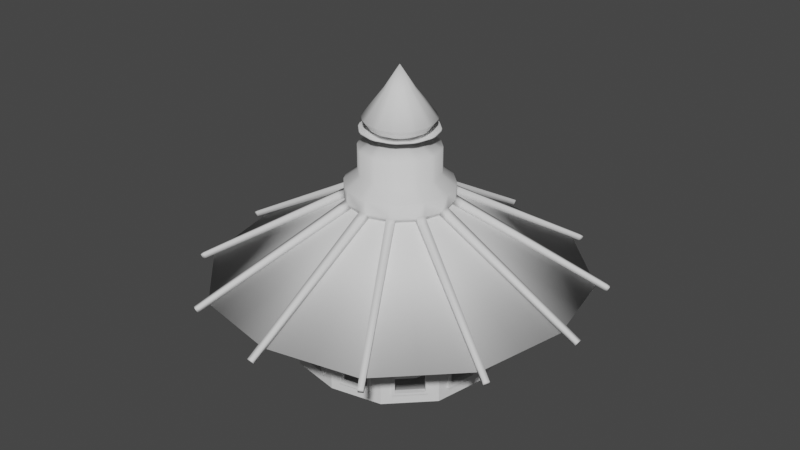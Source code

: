 # Source: TowerCappedArrowhead.blend  (saved by Blender 2.80.75; exported with 4.5.12 LTS)
import bpy
from mathutils import Matrix  # noqa: F401  (used for matrix-valued properties, if any)

bpy.ops.wm.read_factory_settings(use_empty=True)
scene = bpy.context.scene
scene.name = 'Scene'

# ---- collections
col_collection = bpy.data.collections.new('Collection'); scene.collection.children.link(col_collection)

# ---- world
world_world = bpy.data.worlds.new('World'); scene.world = world_world
world_world.use_nodes = True; world_world.node_tree.nodes.clear()
_N = world_world.node_tree.nodes; _L = world_world.node_tree.links
n0 = _N.new('ShaderNodeOutputWorld'); n0.name = 'World Output'; n0.location = (300, 300)
n1 = _N.new('ShaderNodeBackground'); n1.name = 'Background'; n1.location = (10, 300)
n1.inputs[0].default_value = (0.05088, 0.05088, 0.05088, 1.0)
_L.new(n1.outputs[0], n0.inputs[0])
n0.is_active_output = True
world_world.color = (0.05088, 0.05088, 0.05088)
world_world.use_sun_shadow = False
world_world.sun_shadow_jitter_overblur = 0.0

# ---- meshes
me_cylinder_001 = bpy.data.meshes.new('Cylinder.001')
me_cylinder_001.from_pydata([(-1.966, 0.0, 1.0), (-1.763, -1.018, 1.0), (1.51e-07, -1.0, -1.0), (0.0, -1.966, -0.5), (-0.5, -0.866, -1.0), (-1.018, -1.763, -0.5), (-0.866, -0.5, -1.0), (-1.763, -1.018, -0.5), (-1.0, -4.649e-07, -1.0), (-1.966, 0.0, -0.5), (-1.018, -1.763, 1.0), (0.0, -1.966, 1.0), (1.51e-07, -1.0, -0.85), (-0.5, -0.866, -0.85), (-0.866, -0.5, -0.85), (-1.0, -4.649e-07, -0.85), (-3.585, 0.0, 1.2), (0.0, -3.585, 1.2), (-1.821, -3.185, 1.182), (-3.185, -1.821, 1.182), (-2.26, 0.0, 1.0), (-2.027, -1.159, 1.0), (-1.159, -2.027, 1.0), (0.0, -2.26, 1.0), (-2.26, 0.0, 1.7), (-2.027, -1.159, 1.7), (-1.159, -2.027, 1.7), (0.0, -2.26, 1.7), (0.0, 0.0, 3.182), (0.0, 0.0, 3.182), (0.0, 0.0, 3.182), (0.0, 0.0, 3.182), (-1.917, -0.2452, -0.25), (-1.812, -0.7725, -0.25), (-1.812, -0.7725, 0.55), (-1.917, -0.2452, 0.55), (-0.7725, -1.812, -0.25), (-0.2452, -1.917, -0.25), (-0.2452, -1.917, 0.55), (-0.7725, -1.812, 0.55), (-1.586, -1.194, -0.25), (-1.194, -1.586, -0.25), (-1.194, -1.586, 0.55), (-1.586, -1.194, 0.55), (-0.1961, -1.927, -0.3), (-0.1961, -1.927, 0.6), (-1.927, -0.1961, 0.6), (-1.927, -0.1961, -0.3), (-1.802, -0.8215, -0.3), (-1.802, -0.8215, 0.6), (-0.8215, -1.802, -0.3), (-0.8215, -1.802, 0.6), (-1.621, -1.159, -0.3), (-1.159, -1.621, -0.3), (-1.621, -1.159, 0.6), (-1.159, -1.621, 0.6), (-0.2354, -1.868, -0.25), (-0.2354, -1.868, 0.55), (-1.868, -0.2354, 0.55), (-1.868, -0.2354, -0.25), (-1.763, -0.7627, -0.25), (-1.763, -0.7627, 0.55), (-0.7627, -1.763, -0.25), (-0.7627, -1.763, 0.55), (-1.55, -1.159, -0.25), (-1.159, -1.55, -0.25), (-1.55, -1.159, 0.55), (-1.159, -1.55, 0.55), (-0.2059, -1.976, -0.3), (-0.2059, -1.976, 0.6), (-1.976, -0.2059, 0.6), (-1.976, -0.2059, -0.3), (-1.851, -0.8313, -0.3), (-1.851, -0.8313, 0.6), (-0.8313, -1.851, -0.3), (-0.8313, -1.851, 0.6), (-1.657, -1.194, -0.3), (-1.194, -1.657, -0.3), (-1.657, -1.194, 0.6), (-1.194, -1.657, 0.6), (-0.255, -1.966, -0.25), (-0.255, -1.966, 0.55), (-1.966, -0.255, 0.55), (-1.966, -0.255, -0.25), (-1.861, -0.7823, -0.25), (-1.861, -0.7823, 0.55), (-0.7823, -1.861, -0.25), (-0.7823, -1.861, 0.55), (-1.621, -1.23, -0.25), (-1.23, -1.621, -0.25), (-1.621, -1.23, 0.55), (-1.23, -1.621, 0.55), (-1.398, -1.383, 1.0), (0.0, 0.0, 3.182), (-2.517, -2.49, 1.182), (-1.602, -1.584, 1.0), (-1.602, -1.584, 1.7), (-1.395, -1.385, 0.8), (-1.394, -1.386, 0.75), (-1.359, -1.351, 0.75), (-1.43, -1.421, 0.8), (-1.429, -1.422, 0.75), (-0.6868, -0.6792, -1.0), (-1.398, -1.382, -0.5), (-0.6868, -0.6792, -0.85), (-1.395, -1.385, -0.3), (-1.394, -1.386, -0.25), (-1.359, -1.351, -0.25), (-1.43, -1.421, -0.3), (-1.43, -1.421, -0.25), (-0.5088, -1.864, 1.0), (0.0, 0.0, 3.182), (-0.9107, -3.385, 1.191), (-0.5796, -2.144, 1.0), (-0.5796, -2.144, 1.7), (-0.5088, -1.864, 0.8), (-0.5088, -1.864, 0.75), (-0.499, -1.815, 0.75), (-0.5186, -1.913, 0.8), (-0.5186, -1.913, 0.75), (-0.25, -0.933, -1.0), (-0.5088, -1.864, -0.5), (-0.25, -0.933, -0.85), (-0.5088, -1.864, -0.3), (-0.5088, -1.864, -0.25), (-0.499, -1.815, -0.25), (-0.5186, -1.913, -0.3), (-0.5186, -1.913, -0.25), (-1.864, -0.5088, 1.0), (-2.144, -0.5796, 1.0), (-2.144, -0.5796, 1.7), (-3.385, -0.9107, 1.191), (0.0, 0.0, 3.182), (-1.864, -0.5088, 0.8), (-1.864, -0.5088, 0.75), (-1.815, -0.499, 0.75), (-1.913, -0.5186, 0.8), (-1.913, -0.5186, 0.75), (-0.933, -0.25, -1.0), (-1.864, -0.5088, -0.5), (-0.933, -0.25, -0.85), (-1.864, -0.5088, -0.3), (-1.864, -0.5088, -0.25), (-1.815, -0.499, -0.25), (-1.913, -0.5186, -0.3), (-1.913, -0.5186, -0.25)], [], [(122, 121, 5, 13), (104, 103, 7, 14), (140, 139, 9, 15), (116, 39, 63, 117), (138, 140, 15, 8), (102, 104, 14, 6), (120, 122, 13, 4), (37, 38, 57, 56), (41, 42, 67, 65), (94, 18, 30, 93), (131, 19, 31, 132), (96, 26, 18, 94), (113, 23, 27, 114), (95, 22, 26, 96), (129, 21, 25, 130), (110, 11, 23, 113), (130, 25, 19, 131), (92, 10, 22, 95), (128, 1, 21, 129), (114, 27, 17, 112), (112, 17, 29, 111), (139, 7, 48, 141), (7, 1, 49, 48), (128, 0, 46, 133), (0, 9, 47, 46), (121, 3, 44, 123), (3, 11, 45, 44), (110, 10, 51, 115), (10, 5, 50, 51), (103, 5, 53, 105), (5, 10, 55, 53), (92, 1, 54, 97), (1, 7, 52, 54), (46, 47, 71, 70), (124, 36, 86, 127), (134, 34, 85, 137), (98, 42, 91, 101), (34, 33, 84, 85), (42, 41, 89, 91), (97, 54, 78, 100), (142, 32, 83, 145), (40, 43, 90, 88), (53, 55, 79, 77), (32, 35, 82, 83), (115, 51, 75, 118), (134, 35, 58, 135), (98, 43, 66, 99), (35, 32, 59, 58), (106, 41, 65, 107), (124, 37, 56, 125), (142, 33, 60, 143), (43, 40, 64, 66), (39, 36, 62, 63), (33, 34, 61, 60), (81, 80, 68, 69), (83, 82, 70, 71), (145, 83, 71, 144), (85, 84, 72, 73), (137, 85, 73, 136), (127, 86, 74, 126), (86, 87, 75, 74), (119, 81, 69, 118), (109, 88, 76, 108), (88, 90, 78, 76), (91, 89, 77, 79), (101, 91, 79, 100), (141, 48, 72, 144), (36, 39, 87, 86), (123, 44, 68, 126), (48, 49, 73, 72), (44, 45, 69, 68), (105, 53, 77, 108), (116, 38, 81, 119), (51, 50, 74, 75), (38, 37, 80, 81), (133, 46, 70, 136), (54, 52, 76, 78), (106, 40, 88, 109), (90, 101, 100, 78), (42, 98, 99, 67), (55, 97, 100, 79), (43, 98, 101, 90), (10, 92, 97, 55), (1, 92, 95, 21), (21, 95, 96, 25), (25, 96, 94, 19), (19, 94, 93, 31), (41, 106, 109, 89), (52, 105, 108, 76), (89, 109, 108, 77), (40, 106, 107, 64), (7, 103, 105, 52), (4, 13, 104, 102), (13, 5, 103, 104), (39, 116, 119, 87), (87, 119, 118, 75), (45, 115, 118, 69), (11, 110, 115, 45), (18, 112, 111, 30), (26, 114, 112, 18), (10, 110, 113, 22), (22, 113, 114, 26), (38, 116, 117, 57), (50, 123, 126, 74), (80, 127, 126, 68), (36, 124, 125, 62), (37, 124, 127, 80), (5, 121, 123, 50), (2, 12, 122, 120), (12, 3, 121, 122), (49, 133, 136, 73), (82, 137, 136, 70), (34, 134, 135, 61), (35, 134, 137, 82), (1, 128, 133, 49), (0, 128, 129, 20), (24, 130, 131, 16), (20, 129, 130, 24), (16, 131, 132, 28), (47, 141, 144, 71), (84, 145, 144, 72), (32, 142, 143, 59), (33, 142, 145, 84), (9, 139, 141, 47), (6, 14, 140, 138), (14, 7, 139, 140)])
me_cylinder_001.polygons.foreach_set('use_smooth', [0, 0, 0, 0, 0, 0, 0, 0, 0, 1, 1, 0, 0, 0, 0, 0, 0, 0, 0, 0, 1, 0, 0, 0, 0, 0, 0, 0, 0, 0, 0, 0, 0, 0, 0, 0, 0, 0, 0, 0, 0, 0, 0, 0, 0, 0, 0, 0, 0, 0, 0, 0, 0, 0, 0, 0, 0, 0, 0, 0, 0, 0, 0, 0, 0, 0, 0, 0, 0, 0, 0, 0, 0, 0, 0, 0, 0, 0, 0, 0, 0, 0, 0, 0, 0, 0, 1, 0, 0, 0, 0, 0, 0, 0, 0, 0, 0, 0, 1, 0, 0, 0, 0, 0, 0, 0, 0, 0, 0, 0, 0, 0, 0, 0, 0, 0, 0, 0, 1, 0, 0, 0, 0, 0, 0, 0])
_uv = me_cylinder_001.uv_layers.new(name='UVMap')
_uv.uv.foreach_set('vector', [0.4583, 0.5375, 0.4583, 1.0, 0.4167, 1.0, 0.4167, 0.5375, 0.3741, 0.5375, 0.3741, 1.0, 0.3333, 1.0, 0.3333, 0.5375, 0.2917, 0.5375, 0.2917, 1.0, 0.25, 1.0, 0.25, 0.5375, 0.4583, 1.0, 0.4367, 1.0, 0.4367, 1.0, 0.4583, 1.0, 0.2917, 0.5, 0.2917, 0.5375, 0.25, 0.5375, 0.25, 0.5, 0.3741, 0.5, 0.3741, 0.5375, 0.3333, 0.5375, 0.3333, 0.5, 0.4583, 0.5, 0.4583, 0.5375, 0.4167, 0.5375, 0.4167, 0.5, 0.4799, 1.0, 0.4799, 1.0, 0.4799, 1.0, 0.4799, 1.0, 0.3969, 1.0, 0.3969, 1.0, 0.3969, 1.0, 0.3969, 1.0, 0.3742, 1.0, 0.4167, 1.0, 0.4167, 1.0, 0.3542, 1.0, 0.2917, 1.0, 0.3333, 1.0, 0.3333, 1.0, 0.2706, 1.0, 0.3742, 1.0, 0.4167, 1.0, 0.4167, 1.0, 0.3742, 1.0, 0.4583, 1.0, 0.5, 1.0, 0.5, 1.0, 0.4583, 1.0, 0.3742, 1.0, 0.4167, 1.0, 0.4167, 1.0, 0.3742, 1.0, 0.2917, 1.0, 0.3333, 1.0, 0.3333, 1.0, 0.2917, 1.0, 0.4583, 1.0, 0.5, 1.0, 0.5, 1.0, 0.4583, 1.0, 0.2917, 1.0, 0.3333, 1.0, 0.3333, 1.0, 0.2917, 1.0, 0.3742, 1.0, 0.4167, 1.0, 0.4167, 1.0, 0.3742, 1.0, 0.2917, 1.0, 0.3333, 1.0, 0.3333, 1.0, 0.2917, 1.0, 0.4583, 1.0, 0.5, 1.0, 0.5, 1.0, 0.4583, 1.0, 0.4583, 1.0, 0.5, 1.0, 0.5, 1.0, 0.4377, 1.0, 0.2917, 1.0, 0.3333, 1.0, 0.3173, 1.0, 0.2917, 1.0, 0.3333, 1.0, 0.3333, 1.0, 0.3173, 1.0, 0.3173, 1.0, 0.2917, 1.0, 0.25, 1.0, 0.2661, 1.0, 0.2917, 1.0, 0.25, 1.0, 0.25, 1.0, 0.2661, 1.0, 0.2661, 1.0, 0.4583, 1.0, 0.5, 1.0, 0.4839, 1.0, 0.4583, 1.0, 0.5, 1.0, 0.5, 1.0, 0.4839, 1.0, 0.4839, 1.0, 0.4583, 1.0, 0.4167, 1.0, 0.4327, 1.0, 0.4583, 1.0, 0.4167, 1.0, 0.4167, 1.0, 0.4327, 1.0, 0.4327, 1.0, 0.3741, 1.0, 0.4167, 1.0, 0.4008, 1.0, 0.3745, 1.0, 0.4167, 1.0, 0.4167, 1.0, 0.4008, 1.0, 0.4008, 1.0, 0.3742, 1.0, 0.3333, 1.0, 0.3492, 1.0, 0.3745, 1.0, 0.3333, 1.0, 0.3333, 1.0, 0.3492, 1.0, 0.3492, 1.0, 0.2661, 1.0, 0.2661, 1.0, 0.2661, 1.0, 0.2661, 1.0, 0.4583, 1.0, 0.4367, 1.0, 0.4367, 1.0, 0.4583, 1.0, 0.2917, 1.0, 0.3133, 1.0, 0.3133, 1.0, 0.2917, 1.0, 0.3746, 1.0, 0.3969, 1.0, 0.3969, 1.0, 0.3746, 1.0, 0.3133, 1.0, 0.3133, 1.0, 0.3133, 1.0, 0.3133, 1.0, 0.3969, 1.0, 0.3969, 1.0, 0.3969, 1.0, 0.3969, 1.0, 0.3745, 1.0, 0.3492, 1.0, 0.3492, 1.0, 0.3745, 1.0, 0.2917, 1.0, 0.2701, 1.0, 0.2701, 1.0, 0.2917, 1.0, 0.3531, 1.0, 0.3531, 1.0, 0.3531, 1.0, 0.3531, 1.0, 0.4008, 1.0, 0.4008, 1.0, 0.4008, 1.0, 0.4008, 1.0, 0.2701, 1.0, 0.2701, 1.0, 0.2701, 1.0, 0.2701, 1.0, 0.4583, 1.0, 0.4327, 1.0, 0.4327, 1.0, 0.4583, 1.0, 0.2917, 1.0, 0.2701, 1.0, 0.2701, 1.0, 0.2917, 1.0, 0.3746, 1.0, 0.3531, 1.0, 0.3531, 1.0, 0.3746, 1.0, 0.2701, 1.0, 0.2701, 1.0, 0.2701, 1.0, 0.2701, 1.0, 0.3745, 1.0, 0.3969, 1.0, 0.3969, 1.0, 0.3745, 1.0, 0.4583, 1.0, 0.4799, 1.0, 0.4799, 1.0, 0.4583, 1.0, 0.2917, 1.0, 0.3133, 1.0, 0.3133, 1.0, 0.2917, 1.0, 0.3531, 1.0, 0.3531, 1.0, 0.3531, 1.0, 0.3531, 1.0, 0.4367, 1.0, 0.4367, 1.0, 0.4367, 1.0, 0.4367, 1.0, 0.3133, 1.0, 0.3133, 1.0, 0.3133, 1.0, 0.3133, 1.0, 0.4799, 1.0, 0.4799, 1.0, 0.4839, 1.0, 0.4839, 1.0, 0.2701, 1.0, 0.2701, 1.0, 0.2661, 1.0, 0.2661, 1.0, 0.2917, 1.0, 0.2701, 1.0, 0.2661, 1.0, 0.2917, 1.0, 0.3133, 1.0, 0.3133, 1.0, 0.3173, 1.0, 0.3173, 1.0, 0.2917, 1.0, 0.3133, 1.0, 0.3173, 1.0, 0.2917, 1.0, 0.4583, 1.0, 0.4367, 1.0, 0.4327, 1.0, 0.4583, 1.0, 0.4367, 1.0, 0.4367, 1.0, 0.4327, 1.0, 0.4327, 1.0, 0.4583, 1.0, 0.4799, 1.0, 0.4839, 1.0, 0.4583, 1.0, 0.3745, 1.0, 0.3531, 1.0, 0.3492, 1.0, 0.3745, 1.0, 0.3531, 1.0, 0.3531, 1.0, 0.3492, 1.0, 0.3492, 1.0, 0.3969, 1.0, 0.3969, 1.0, 0.4008, 1.0, 0.4008, 1.0, 0.3746, 1.0, 0.3969, 1.0, 0.4008, 1.0, 0.3745, 1.0, 0.2917, 1.0, 0.3173, 1.0, 0.3173, 1.0, 0.2917, 1.0, 0.4367, 1.0, 0.4367, 1.0, 0.4367, 1.0, 0.4367, 1.0, 0.4583, 1.0, 0.4839, 1.0, 0.4839, 1.0, 0.4583, 1.0, 0.3173, 1.0, 0.3173, 1.0, 0.3173, 1.0, 0.3173, 1.0, 0.4839, 1.0, 0.4839, 1.0, 0.4839, 1.0, 0.4839, 1.0, 0.3745, 1.0, 0.4008, 1.0, 0.4008, 1.0, 0.3745, 1.0, 0.4583, 1.0, 0.4799, 1.0, 0.4799, 1.0, 0.4583, 1.0, 0.4327, 1.0, 0.4327, 1.0, 0.4327, 1.0, 0.4327, 1.0, 0.4799, 1.0, 0.4799, 1.0, 0.4799, 1.0, 0.4799, 1.0, 0.2917, 1.0, 0.2661, 1.0, 0.2661, 1.0, 0.2917, 1.0, 0.3492, 1.0, 0.3492, 1.0, 0.3492, 1.0, 0.3492, 1.0, 0.3745, 1.0, 0.3531, 1.0, 0.3531, 1.0, 0.3745, 1.0, 0.3531, 1.0, 0.3746, 1.0, 0.3745, 1.0, 0.3492, 1.0, 0.3969, 1.0, 0.3746, 1.0, 0.3746, 1.0, 0.3969, 1.0, 0.4008, 1.0, 0.3745, 1.0, 0.3745, 1.0, 0.4008, 1.0, 0.3531, 1.0, 0.3746, 1.0, 0.3746, 1.0, 0.3531, 1.0, 0.4167, 1.0, 0.3742, 1.0, 0.3745, 1.0, 0.4008, 1.0, 0.3333, 1.0, 0.3742, 1.0, 0.3742, 1.0, 0.3333, 1.0, 0.3333, 1.0, 0.3742, 1.0, 0.3742, 1.0, 0.3333, 1.0, 0.3333, 1.0, 0.3742, 1.0, 0.3742, 1.0, 0.3333, 1.0, 0.3333, 1.0, 0.3742, 1.0, 0.3542, 1.0, 0.3333, 1.0, 0.3969, 1.0, 0.3745, 1.0, 0.3745, 1.0, 0.3969, 1.0, 0.3492, 1.0, 0.3745, 1.0, 0.3745, 1.0, 0.3492, 1.0, 0.3969, 1.0, 0.3745, 1.0, 0.3745, 1.0, 0.4008, 1.0, 0.3531, 1.0, 0.3745, 1.0, 0.3745, 1.0, 0.3531, 1.0, 0.3333, 1.0, 0.3741, 1.0, 0.3745, 1.0, 0.3492, 1.0, 0.4167, 0.5, 0.4167, 0.5375, 0.3741, 0.5375, 0.3741, 0.5, 0.4167, 0.5375, 0.4167, 1.0, 0.3741, 1.0, 0.3741, 0.5375, 0.4367, 1.0, 0.4583, 1.0, 0.4583, 1.0, 0.4367, 1.0, 0.4367, 1.0, 0.4583, 1.0, 0.4583, 1.0, 0.4327, 1.0, 0.4839, 1.0, 0.4583, 1.0, 0.4583, 1.0, 0.4839, 1.0, 0.5, 1.0, 0.4583, 1.0, 0.4583, 1.0, 0.4839, 1.0, 0.4167, 1.0, 0.4583, 1.0, 0.4377, 1.0, 0.4167, 1.0, 0.4167, 1.0, 0.4583, 1.0, 0.4583, 1.0, 0.4167, 1.0, 0.4167, 1.0, 0.4583, 1.0, 0.4583, 1.0, 0.4167, 1.0, 0.4167, 1.0, 0.4583, 1.0, 0.4583, 1.0, 0.4167, 1.0, 0.4799, 1.0, 0.4583, 1.0, 0.4583, 1.0, 0.4799, 1.0, 0.4327, 1.0, 0.4583, 1.0, 0.4583, 1.0, 0.4327, 1.0, 0.4799, 1.0, 0.4583, 1.0, 0.4583, 1.0, 0.4839, 1.0, 0.4367, 1.0, 0.4583, 1.0, 0.4583, 1.0, 0.4367, 1.0, 0.4799, 1.0, 0.4583, 1.0, 0.4583, 1.0, 0.4799, 1.0, 0.4167, 1.0, 0.4583, 1.0, 0.4583, 1.0, 0.4327, 1.0, 0.5, 0.5, 0.5, 0.5375, 0.4583, 0.5375, 0.4583, 0.5, 0.5, 0.5375, 0.5, 1.0, 0.4583, 1.0, 0.4583, 0.5375, 0.3173, 1.0, 0.2917, 1.0, 0.2917, 1.0, 0.3173, 1.0, 0.2701, 1.0, 0.2917, 1.0, 0.2917, 1.0, 0.2661, 1.0, 0.3133, 1.0, 0.2917, 1.0, 0.2917, 1.0, 0.3133, 1.0, 0.2701, 1.0, 0.2917, 1.0, 0.2917, 1.0, 0.2701, 1.0, 0.3333, 1.0, 0.2917, 1.0, 0.2917, 1.0, 0.3173, 1.0, 0.25, 1.0, 0.2917, 1.0, 0.2917, 1.0, 0.25, 1.0, 0.25, 1.0, 0.2917, 1.0, 0.2917, 1.0, 0.25, 1.0, 0.25, 1.0, 0.2917, 1.0, 0.2917, 1.0, 0.25, 1.0, 0.25, 1.0, 0.2917, 1.0, 0.2706, 1.0, 0.25, 1.0, 0.2661, 1.0, 0.2917, 1.0, 0.2917, 1.0, 0.2661, 1.0, 0.3133, 1.0, 0.2917, 1.0, 0.2917, 1.0, 0.3173, 1.0, 0.2701, 1.0, 0.2917, 1.0, 0.2917, 1.0, 0.2701, 1.0, 0.3133, 1.0, 0.2917, 1.0, 0.2917, 1.0, 0.3133, 1.0, 0.25, 1.0, 0.2917, 1.0, 0.2917, 1.0, 0.2661, 1.0, 0.3333, 0.5, 0.3333, 0.5375, 0.2917, 0.5375, 0.2917, 0.5, 0.3333, 0.5375, 0.3333, 1.0, 0.2917, 1.0, 0.2917, 0.5375])
me_cylinder_001.use_remesh_preserve_volume = False
me_cylinder_001.use_remesh_preserve_attributes = False
me_cylinder_001.use_mirror_vertex_groups = False
me_cylinder_001.update()
me_cylinder_003 = bpy.data.meshes.new('Cylinder.003')
me_cylinder_003.from_pydata([(-3.876, 0.05, 1.056), (-3.876, -0.05, 1.056), (-3.924, -0.05, 1.144), (-3.924, 0.05, 1.144), (-0.9638, 0.075, 2.634), (-0.9638, -0.075, 2.634), (-1.036, -0.075, 2.766), (-1.036, 0.075, 2.766), (-3.829, 0.05041, 1.082), (-3.829, -0.05041, 1.082), (-3.877, -0.05041, 1.17), (-3.877, 0.05041, 1.17), (-3.763, 0.05097, 1.117), (-3.763, -0.05097, 1.117), (-3.813, -0.05097, 1.206), (-3.813, 0.05097, 1.206), (-3.689, 0.0516, 1.157), (-3.689, -0.0516, 1.157), (-3.739, -0.0516, 1.248), (-3.739, 0.0516, 1.248), (-3.608, 0.0523, 1.201), (-3.608, -0.0523, 1.201), (-3.659, -0.0523, 1.293), (-3.659, 0.0523, 1.293), (-3.522, 0.05304, 1.248), (-3.522, -0.05304, 1.248), (-3.573, -0.05304, 1.341), (-3.573, 0.05304, 1.341), (-3.432, 0.05381, 1.297), (-3.432, -0.05381, 1.297), (-3.484, -0.05381, 1.391), (-3.484, 0.05381, 1.391), (-3.337, 0.05462, 1.348), (-3.337, -0.05462, 1.348), (-3.39, -0.05462, 1.444), (-3.39, 0.05462, 1.444), (-3.239, 0.05547, 1.401), (-3.239, -0.05547, 1.401), (-3.293, -0.05547, 1.498), (-3.293, 0.05547, 1.498), (-3.138, 0.05633, 1.456), (-3.138, -0.05633, 1.456), (-3.193, -0.05633, 1.555), (-3.193, 0.05633, 1.555), (-3.034, 0.05722, 1.512), (-3.034, -0.05722, 1.512), (-3.09, -0.05722, 1.612), (-3.09, 0.05722, 1.612), (-2.928, 0.05814, 1.57), (-2.928, -0.05814, 1.57), (-2.984, -0.05814, 1.672), (-2.984, 0.05814, 1.672), (-2.819, 0.05907, 1.629), (-2.819, -0.05907, 1.629), (-2.876, -0.05907, 1.732), (-2.876, 0.05907, 1.732), (-2.708, 0.06003, 1.689), (-2.708, -0.06003, 1.689), (-2.766, -0.06003, 1.794), (-2.766, 0.06003, 1.794), (-2.595, 0.061, 1.751), (-2.595, -0.061, 1.751), (-2.653, -0.061, 1.857), (-2.653, 0.061, 1.857), (-2.479, 0.06199, 1.813), (-2.479, -0.06199, 1.813), (-2.539, -0.06199, 1.922), (-2.539, 0.06199, 1.922), (-2.362, 0.063, 1.877), (-2.362, -0.063, 1.877), (-2.423, -0.063, 1.987), (-2.423, 0.063, 1.987), (-2.243, 0.06402, 1.941), (-2.243, -0.06402, 1.941), (-2.304, -0.06402, 2.053), (-2.304, 0.06402, 2.053), (-2.122, 0.06506, 2.007), (-2.122, -0.06506, 2.007), (-2.184, -0.06506, 2.121), (-2.184, 0.06506, 2.121), (-1.999, 0.06611, 2.073), (-1.999, -0.06611, 2.073), (-2.063, -0.06611, 2.189), (-2.063, 0.06611, 2.189), (-1.875, 0.06718, 2.141), (-1.875, -0.06718, 2.141), (-1.94, -0.06718, 2.258), (-1.94, 0.06718, 2.258), (-1.749, 0.06826, 2.209), (-1.749, -0.06826, 2.209), (-1.815, -0.06826, 2.328), (-1.815, 0.06826, 2.328), (-1.621, 0.06935, 2.278), (-1.621, -0.06935, 2.278), (-1.688, -0.06935, 2.399), (-1.688, 0.06935, 2.399), (-1.493, 0.07046, 2.348), (-1.493, -0.07046, 2.348), (-1.561, -0.07046, 2.471), (-1.561, 0.07046, 2.471), (-1.362, 0.07158, 2.418), (-1.362, -0.07158, 2.418), (-1.432, -0.07158, 2.544), (-1.432, 0.07158, 2.544), (-1.231, 0.07271, 2.49), (-1.231, -0.07271, 2.49), (-1.301, -0.07271, 2.617), (-1.301, 0.07271, 2.617), (-1.098, 0.07385, 2.562), (-1.098, -0.07385, 2.562), (-1.169, -0.07385, 2.691), (-1.169, 0.07385, 2.691), (-3.377, -1.902, 1.056), (-3.327, -1.989, 1.056), (-3.369, -2.013, 1.144), (-3.419, -1.926, 1.144), (-0.8712, -0.4189, 2.634), (-0.7959, -0.5486, 2.634), (-0.8586, -0.585, 2.766), (-0.9339, -0.4552, 2.766), (-3.337, -1.878, 1.082), (-3.286, -1.965, 1.082), (-3.328, -1.99, 1.17), (-3.379, -1.902, 1.17), (-3.281, -1.845, 1.117), (-3.229, -1.933, 1.117), (-3.272, -1.958, 1.206), (-3.323, -1.87, 1.206), (-3.217, -1.807, 1.157), (-3.165, -1.896, 1.157), (-3.208, -1.921, 1.248), (-3.26, -1.832, 1.248), (-3.147, -1.766, 1.201), (-3.095, -1.856, 1.201), (-3.138, -1.882, 1.293), (-3.191, -1.791, 1.293), (-3.073, -1.722, 1.248), (-3.02, -1.814, 1.248), (-3.064, -1.839, 1.341), (-3.117, -1.748, 1.341), (-2.995, -1.676, 1.297), (-2.941, -1.769, 1.297), (-2.986, -1.795, 1.391), (-3.04, -1.702, 1.391), (-2.914, -1.628, 1.348), (-2.859, -1.722, 1.348), (-2.905, -1.749, 1.444), (-2.959, -1.654, 1.444), (-2.83, -1.578, 1.401), (-2.774, -1.674, 1.401), (-2.82, -1.701, 1.498), (-2.876, -1.605, 1.498), (-2.743, -1.526, 1.456), (-2.686, -1.624, 1.456), (-2.733, -1.651, 1.555), (-2.79, -1.554, 1.555), (-2.653, -1.474, 1.512), (-2.596, -1.573, 1.512), (-2.644, -1.6, 1.612), (-2.701, -1.501, 1.612), (-2.562, -1.419, 1.57), (-2.503, -1.52, 1.57), (-2.552, -1.548, 1.672), (-2.61, -1.448, 1.672), (-2.468, -1.364, 1.629), (-2.409, -1.466, 1.629), (-2.458, -1.495, 1.732), (-2.517, -1.393, 1.732), (-2.372, -1.307, 1.689), (-2.312, -1.411, 1.689), (-2.362, -1.44, 1.794), (-2.422, -1.336, 1.794), (-2.275, -1.249, 1.751), (-2.213, -1.355, 1.751), (-2.264, -1.385, 1.857), (-2.326, -1.279, 1.857), (-2.175, -1.191, 1.813), (-2.113, -1.298, 1.813), (-2.165, -1.328, 1.922), (-2.227, -1.221, 1.922), (-2.074, -1.131, 1.877), (-2.011, -1.24, 1.877), (-2.064, -1.27, 1.987), (-2.127, -1.161, 1.987), (-1.972, -1.07, 1.941), (-1.908, -1.181, 1.941), (-1.961, -1.212, 2.053), (-2.025, -1.101, 2.053), (-1.868, -1.009, 2.007), (-1.802, -1.121, 2.007), (-1.857, -1.153, 2.121), (-1.922, -1.04, 2.121), (-1.762, -0.9461, 2.073), (-1.696, -1.06, 2.073), (-1.751, -1.093, 2.189), (-1.817, -0.9782, 2.189), (-1.655, -0.8828, 2.141), (-1.588, -0.999, 2.141), (-1.644, -1.032, 2.258), (-1.711, -0.9154, 2.258), (-1.547, -0.8187, 2.209), (-1.478, -0.9368, 2.209), (-1.535, -0.9699, 2.328), (-1.604, -0.8518, 2.328), (-1.437, -0.7539, 2.278), (-1.368, -0.8738, 2.278), (-1.426, -0.9075, 2.399), (-1.495, -0.7875, 2.399), (-1.326, -0.6883, 2.348), (-1.256, -0.8101, 2.348), (-1.315, -0.8443, 2.471), (-1.385, -0.7224, 2.471), (-1.214, -0.6219, 2.418), (-1.142, -0.7457, 2.418), (-1.202, -0.7805, 2.544), (-1.274, -0.6566, 2.544), (-1.101, -0.5549, 2.49), (-1.028, -0.6807, 2.49), (-1.089, -0.7159, 2.617), (-1.162, -0.5902, 2.617), (-0.9867, -0.4872, 2.562), (-0.9126, -0.615, 2.562), (-0.9743, -0.6508, 2.691), (-1.048, -0.523, 2.691), (-1.966, -3.34, 1.056), (-1.88, -3.39, 1.056), (-1.904, -3.432, 1.144), (-1.99, -3.382, 1.144), (-0.5433, -0.7996, 2.634), (-0.4131, -0.874, 2.634), (-0.449, -0.9369, 2.766), (-0.5793, -0.8625, 2.766), (-1.943, -3.299, 1.082), (-1.856, -3.349, 1.082), (-1.88, -3.391, 1.17), (-1.967, -3.341, 1.17), (-1.911, -3.242, 1.117), (-1.823, -3.293, 1.117), (-1.847, -3.335, 1.206), (-1.936, -3.285, 1.206), (-1.875, -3.177, 1.157), (-1.786, -3.229, 1.157), (-1.81, -3.272, 1.248), (-1.9, -3.221, 1.248), (-1.836, -3.107, 1.201), (-1.745, -3.159, 1.201), (-1.77, -3.203, 1.293), (-1.861, -3.151, 1.293), (-1.794, -3.032, 1.248), (-1.701, -3.084, 1.248), (-1.727, -3.129, 1.341), (-1.819, -3.076, 1.341), (-1.749, -2.953, 1.297), (-1.656, -3.006, 1.297), (-1.682, -3.051, 1.391), (-1.775, -2.998, 1.391), (-1.703, -2.87, 1.348), (-1.608, -2.924, 1.348), (-1.634, -2.97, 1.444), (-1.729, -2.916, 1.444), (-1.655, -2.785, 1.401), (-1.559, -2.84, 1.401), (-1.586, -2.886, 1.498), (-1.682, -2.831, 1.498), (-1.606, -2.697, 1.456), (-1.508, -2.753, 1.456), (-1.535, -2.8, 1.555), (-1.633, -2.744, 1.555), (-1.555, -2.606, 1.512), (-1.456, -2.663, 1.512), (-1.483, -2.711, 1.612), (-1.583, -2.654, 1.612), (-1.503, -2.513, 1.57), (-1.402, -2.571, 1.57), (-1.43, -2.62, 1.672), (-1.531, -2.562, 1.672), (-1.45, -2.418, 1.629), (-1.347, -2.477, 1.629), (-1.376, -2.526, 1.732), (-1.478, -2.468, 1.732), (-1.396, -2.321, 1.689), (-1.291, -2.381, 1.689), (-1.32, -2.431, 1.794), (-1.424, -2.372, 1.794), (-1.34, -2.222, 1.751), (-1.234, -2.283, 1.751), (-1.264, -2.334, 1.857), (-1.369, -2.274, 1.857), (-1.284, -2.122, 1.813), (-1.176, -2.183, 1.813), (-1.206, -2.235, 1.922), (-1.314, -2.174, 1.922), (-1.227, -2.019, 1.877), (-1.117, -2.082, 1.877), (-1.147, -2.135, 1.987), (-1.257, -2.072, 1.987), (-1.168, -1.915, 1.941), (-1.057, -1.979, 1.941), (-1.088, -2.033, 2.053), (-1.199, -1.969, 2.053), (-1.109, -1.81, 2.007), (-0.9962, -1.874, 2.007), (-1.027, -1.929, 2.121), (-1.14, -1.864, 2.121), (-1.049, -1.703, 2.073), (-0.9344, -1.768, 2.073), (-0.9661, -1.824, 2.189), (-1.081, -1.758, 2.189), (-0.9885, -1.594, 2.141), (-0.8718, -1.661, 2.141), (-0.904, -1.717, 2.258), (-1.021, -1.651, 2.258), (-0.927, -1.485, 2.209), (-0.8084, -1.552, 2.209), (-0.8411, -1.61, 2.328), (-0.9597, -1.542, 2.328), (-0.8647, -1.373, 2.278), (-0.7443, -1.442, 2.278), (-0.7775, -1.5, 2.399), (-0.898, -1.432, 2.399), (-0.8018, -1.261, 2.348), (-0.6794, -1.331, 2.348), (-0.7132, -1.39, 2.471), (-0.8355, -1.32, 2.471), (-0.7381, -1.147, 2.418), (-0.6138, -1.218, 2.418), (-0.6482, -1.278, 2.544), (-0.7724, -1.207, 2.544), (-0.6738, -1.033, 2.49), (-0.5476, -1.105, 2.49), (-0.5824, -1.166, 2.617), (-0.7087, -1.094, 2.617), (-0.6089, -0.9166, 2.562), (-0.4806, -0.9899, 2.562), (-0.516, -1.052, 2.691), (-0.6443, -0.9786, 2.691), (-0.02424, -3.876, 1.056), (0.07576, -3.875, 1.056), (0.07608, -3.924, 1.144), (-0.02392, -3.924, 1.144), (-0.06859, -0.9642, 2.634), (0.0814, -0.9632, 2.634), (0.08188, -1.036, 2.766), (-0.06811, -1.037, 2.766), (-0.02496, -3.829, 1.082), (0.07585, -3.828, 1.082), (0.07617, -3.877, 1.17), (-0.02464, -3.877, 1.17), (-0.02596, -3.764, 1.117), (0.07597, -3.763, 1.117), (0.0763, -3.812, 1.206), (-0.02563, -3.813, 1.206), (-0.02709, -3.689, 1.157), (0.07612, -3.689, 1.157), (0.07645, -3.738, 1.248), (-0.02676, -3.739, 1.248), (-0.02832, -3.608, 1.201), (0.07627, -3.608, 1.201), (0.07661, -3.658, 1.293), (-0.02798, -3.659, 1.293), (-0.02963, -3.522, 1.248), (0.07644, -3.522, 1.248), (0.07678, -3.573, 1.341), (-0.02929, -3.574, 1.341), (-0.03101, -3.432, 1.297), (0.07662, -3.431, 1.297), (0.07696, -3.483, 1.391), (-0.03066, -3.484, 1.391), (-0.03245, -3.337, 1.348), (0.0768, -3.337, 1.348), (0.07715, -3.389, 1.444), (-0.0321, -3.39, 1.444), (-0.03394, -3.24, 1.401), (0.07699, -3.239, 1.401), (0.07735, -3.292, 1.498), (-0.03358, -3.293, 1.498), (-0.03548, -3.139, 1.456), (0.07719, -3.138, 1.456), (0.07755, -3.192, 1.555), (-0.03511, -3.193, 1.555), (-0.03706, -3.035, 1.512), (0.07739, -3.034, 1.512), (0.07775, -3.089, 1.612), (-0.03669, -3.09, 1.612), (-0.03868, -2.928, 1.57), (0.07759, -2.928, 1.57), (0.07797, -2.984, 1.672), (-0.03831, -2.984, 1.672), (-0.04034, -2.819, 1.629), (0.0778, -2.819, 1.629), (0.07818, -2.876, 1.732), (-0.03996, -2.876, 1.732), (-0.04203, -2.708, 1.689), (0.07802, -2.707, 1.689), (0.07841, -2.765, 1.794), (-0.04165, -2.766, 1.794), (-0.04376, -2.595, 1.751), (0.07824, -2.594, 1.751), (0.07863, -2.653, 1.857), (-0.04337, -2.654, 1.857), (-0.04552, -2.479, 1.813), (0.07846, -2.479, 1.813), (0.07886, -2.539, 1.922), (-0.04512, -2.539, 1.922), (-0.0473, -2.362, 1.877), (0.07869, -2.361, 1.877), (0.0791, -2.422, 1.987), (-0.0469, -2.423, 1.987), (-0.04912, -2.243, 1.941), (0.07892, -2.242, 1.941), (0.07933, -2.304, 2.053), (-0.04871, -2.305, 2.053), (-0.05096, -2.122, 2.007), (0.07916, -2.121, 2.007), (0.07957, -2.184, 2.121), (-0.05054, -2.185, 2.121), (-0.05283, -1.999, 2.073), (0.0794, -1.998, 2.073), (0.07982, -2.062, 2.189), (-0.0524, -2.063, 2.189), (-0.05472, -1.875, 2.141), (0.07964, -1.874, 2.141), (0.08007, -1.939, 2.258), (-0.05429, -1.94, 2.258), (-0.05664, -1.749, 2.209), (0.07988, -1.748, 2.209), (0.08032, -1.814, 2.328), (-0.0562, -1.815, 2.328), (-0.05858, -1.622, 2.278), (0.08013, -1.621, 2.278), (0.08057, -1.688, 2.399), (-0.05813, -1.689, 2.399), (-0.06054, -1.493, 2.348), (0.08038, -1.492, 2.348), (0.08083, -1.56, 2.471), (-0.06009, -1.561, 2.471), (-0.06252, -1.363, 2.418), (0.08063, -1.362, 2.418), (0.08109, -1.431, 2.544), (-0.06206, -1.432, 2.544), (-0.06453, -1.231, 2.49), (0.08088, -1.23, 2.49), (0.08135, -1.301, 2.617), (-0.06406, -1.302, 2.617), (-0.06655, -1.098, 2.562), (0.08114, -1.097, 2.562), (0.08162, -1.169, 2.691), (-0.06608, -1.17, 2.691), (1.925, -3.365, 1.056), (2.011, -3.314, 1.056), (2.035, -3.356, 1.144), (1.949, -3.406, 1.144), (0.4246, -0.8684, 2.634), (0.5539, -0.7923, 2.634), (0.5907, -0.8547, 2.766), (0.4614, -0.9309, 2.766), (1.9, -3.324, 1.082), (1.987, -3.273, 1.082), (2.012, -3.315, 1.17), (1.925, -3.366, 1.17), (1.867, -3.268, 1.117), (1.954, -3.216, 1.117), (1.979, -3.259, 1.206), (1.892, -3.311, 1.206), (1.828, -3.205, 1.157), (1.917, -3.152, 1.157), (1.943, -3.195, 1.248), (1.854, -3.247, 1.248), (1.787, -3.135, 1.201), (1.877, -3.082, 1.201), (1.902, -3.126, 1.293), (1.812, -3.179, 1.293), (1.742, -3.061, 1.248), (1.834, -3.008, 1.248), (1.86, -3.052, 1.341), (1.768, -3.106, 1.341), (1.696, -2.984, 1.297), (1.788, -2.929, 1.297), (1.815, -2.974, 1.391), (1.722, -3.029, 1.391), (1.647, -2.903, 1.348), (1.741, -2.847, 1.348), (1.768, -2.893, 1.444), (1.674, -2.948, 1.444), (1.597, -2.819, 1.401), (1.692, -2.763, 1.401), (1.719, -2.809, 1.498), (1.624, -2.865, 1.498), (1.545, -2.732, 1.456), (1.642, -2.675, 1.456), (1.669, -2.722, 1.555), (1.572, -2.779, 1.555), (1.491, -2.643, 1.512), (1.59, -2.585, 1.512), (1.618, -2.633, 1.612), (1.519, -2.691, 1.612), (1.436, -2.552, 1.57), (1.536, -2.493, 1.57), (1.565, -2.542, 1.672), (1.465, -2.601, 1.672), (1.38, -2.459, 1.629), (1.482, -2.399, 1.629), (1.511, -2.448, 1.732), (1.409, -2.508, 1.732), (1.323, -2.363, 1.689), (1.426, -2.303, 1.689), (1.456, -2.353, 1.794), (1.352, -2.413, 1.794), (1.265, -2.266, 1.751), (1.37, -2.204, 1.751), (1.4, -2.255, 1.857), (1.294, -2.317, 1.857), (1.205, -2.167, 1.813), (1.312, -2.104, 1.813), (1.342, -2.156, 1.922), (1.236, -2.219, 1.922), (1.145, -2.067, 1.877), (1.253, -2.003, 1.877), (1.284, -2.055, 1.987), (1.176, -2.119, 1.987), (1.083, -1.965, 1.941), (1.194, -1.9, 1.941), (1.225, -1.953, 2.053), (1.115, -2.018, 2.053), (1.021, -1.861, 2.007), (1.133, -1.795, 2.007), (1.165, -1.849, 2.121), (1.053, -1.915, 2.121), (0.9578, -1.756, 2.073), (1.072, -1.689, 2.073), (1.104, -1.744, 2.189), (0.9902, -1.811, 2.189), (0.8938, -1.649, 2.141), (1.01, -1.581, 2.141), (1.043, -1.637, 2.258), (0.9268, -1.705, 2.258), (0.829, -1.541, 2.209), (0.9466, -1.472, 2.209), (0.9801, -1.529, 2.328), (0.8625, -1.598, 2.328), (0.7634, -1.432, 2.278), (0.8829, -1.362, 2.278), (0.9169, -1.42, 2.399), (0.7974, -1.49, 2.399), (0.697, -1.322, 2.348), (0.8185, -1.25, 2.348), (0.853, -1.309, 2.471), (0.7316, -1.38, 2.471), (0.63, -1.21, 2.418), (0.7533, -1.137, 2.418), (0.7884, -1.197, 2.544), (0.6651, -1.27, 2.544), (0.5622, -1.097, 2.49), (0.6875, -1.024, 2.49), (0.7232, -1.084, 2.617), (0.5979, -1.158, 2.617), (0.4938, -0.9834, 2.562), (0.621, -0.9085, 2.562), (0.6572, -0.9699, 2.691), (0.53, -1.045, 2.691), (3.353, -1.944, 1.056), (3.402, -1.857, 1.056), (3.444, -1.881, 1.144), (3.395, -1.968, 1.144), (0.8032, -0.538, 2.634), (0.8767, -0.4072, 2.634), (0.9399, -0.4428, 2.766), (0.8663, -0.5735, 2.766), (3.312, -1.921, 1.082), (3.361, -1.833, 1.082), (3.404, -1.857, 1.17), (3.354, -1.945, 1.17), (3.255, -1.89, 1.117), (3.305, -1.801, 1.117), (3.348, -1.825, 1.206), (3.298, -1.914, 1.206), (3.19, -1.854, 1.157), (3.24, -1.764, 1.157), (3.284, -1.788, 1.248), (3.233, -1.878, 1.248), (3.119, -1.815, 1.201), (3.17, -1.724, 1.201), (3.214, -1.749, 1.293), (3.163, -1.84, 1.293), (3.044, -1.773, 1.248), (3.096, -1.681, 1.248), (3.14, -1.706, 1.341), (3.088, -1.799, 1.341), (2.964, -1.73, 1.297), (3.017, -1.636, 1.297), (3.062, -1.661, 1.391), (3.01, -1.755, 1.391), (2.882, -1.684, 1.348), (2.935, -1.589, 1.348), (2.981, -1.615, 1.444), (2.928, -1.71, 1.444), (2.796, -1.637, 1.401), (2.85, -1.54, 1.401), (2.897, -1.566, 1.498), (2.843, -1.663, 1.498), (2.707, -1.588, 1.456), (2.763, -1.49, 1.456), (2.81, -1.517, 1.555), (2.755, -1.615, 1.555), (2.616, -1.538, 1.512), (2.673, -1.438, 1.512), (2.721, -1.465, 1.612), (2.665, -1.565, 1.612), (2.523, -1.486, 1.57), (2.58, -1.385, 1.57), (2.629, -1.413, 1.672), (2.572, -1.514, 1.672), (2.428, -1.434, 1.629), (2.486, -1.331, 1.629), (2.536, -1.359, 1.732), (2.478, -1.462, 1.732), (2.331, -1.38, 1.689), (2.389, -1.276, 1.689), (2.44, -1.304, 1.794), (2.381, -1.409, 1.794), (2.231, -1.325, 1.751), (2.291, -1.219, 1.751), (2.342, -1.248, 1.857), (2.283, -1.354, 1.857), (2.13, -1.27, 1.813), (2.191, -1.162, 1.813), (2.243, -1.191, 1.922), (2.182, -1.299, 1.922), (2.027, -1.213, 1.877), (2.089, -1.103, 1.877), (2.142, -1.133, 1.987), (2.08, -1.243, 1.987), (1.923, -1.156, 1.941), (1.986, -1.044, 1.941), (2.04, -1.074, 2.053), (1.977, -1.186, 2.053), (1.817, -1.097, 2.007), (1.881, -0.9837, 2.007), (1.936, -1.015, 2.121), (1.872, -1.128, 2.121), (1.71, -1.038, 2.073), (1.775, -0.9226, 2.073), (1.83, -0.9539, 2.189), (1.765, -1.069, 2.189), (1.601, -0.9778, 2.141), (1.667, -0.8607, 2.141), (1.723, -0.8926, 2.258), (1.657, -1.01, 2.258), (1.491, -0.9171, 2.209), (1.558, -0.7981, 2.209), (1.615, -0.8304, 2.328), (1.548, -0.9494, 2.328), (1.379, -0.8556, 2.278), (1.447, -0.7347, 2.278), (1.506, -0.7675, 2.399), (1.438, -0.8884, 2.399), (1.266, -0.7934, 2.348), (1.335, -0.6706, 2.348), (1.395, -0.7039, 2.471), (1.326, -0.8268, 2.471), (1.152, -0.7305, 2.418), (1.222, -0.6057, 2.418), (1.283, -0.6396, 2.544), (1.213, -0.7644, 2.544), (1.037, -0.667, 2.49), (1.108, -0.5402, 2.49), (1.17, -0.5747, 2.617), (1.098, -0.7014, 2.617), (0.9207, -0.6028, 2.562), (0.9931, -0.4741, 2.562), (1.055, -0.509, 2.691), (0.9828, -0.6378, 2.691), (3.876, 0.001515, 1.056), (3.875, 0.1015, 1.056), (3.923, 0.1021, 1.144), (3.924, 0.002157, 1.144), (0.9647, -0.06218, 2.634), (0.9627, 0.0878, 2.634), (1.035, 0.08877, 2.766), (1.037, -0.06122, 2.766), (3.829, 0.0004804, 1.082), (3.828, 0.1013, 1.082), (3.876, 0.1019, 1.17), (3.878, 0.001128, 1.17), (3.764, -0.0009462, 1.117), (3.762, 0.101, 1.117), (3.812, 0.1016, 1.206), (3.813, -0.0002918, 1.206), (3.689, -0.002571, 1.157), (3.688, 0.1006, 1.157), (3.738, 0.1013, 1.248), (3.739, -0.001908, 1.248), (3.609, -0.004339, 1.201), (3.607, 0.1002, 1.201), (3.658, 0.1009, 1.293), (3.659, -0.003668, 1.293), (3.522, -0.006223, 1.248), (3.521, 0.09984, 1.248), (3.572, 0.1005, 1.341), (3.574, -0.005542, 1.341), (3.432, -0.008204, 1.297), (3.431, 0.09942, 1.297), (3.483, 0.1001, 1.391), (3.484, -0.007513, 1.391), (3.338, -0.01027, 1.348), (3.336, 0.09897, 1.348), (3.389, 0.09967, 1.444), (3.39, -0.009568, 1.444), (3.24, -0.01241, 1.401), (3.238, 0.09851, 1.401), (3.292, 0.09922, 1.498), (3.293, -0.0117, 1.498), (3.139, -0.01462, 1.456), (3.137, 0.09804, 1.456), (3.192, 0.09876, 1.555), (3.193, -0.0139, 1.555), (3.035, -0.01689, 1.512), (3.033, 0.09755, 1.512), (3.089, 0.09828, 1.612), (3.09, -0.01615, 1.612), (2.929, -0.01922, 1.57), (2.927, 0.09705, 1.57), (2.983, 0.09779, 1.672), (2.985, -0.01847, 1.672), (2.82, -0.0216, 1.629), (2.818, 0.09653, 1.629), (2.875, 0.09729, 1.732), (2.877, -0.02084, 1.732), (2.708, -0.02403, 1.689), (2.707, 0.09601, 1.689), (2.765, 0.09678, 1.794), (2.766, -0.02326, 1.794), (2.595, -0.02651, 1.751), (2.593, 0.09548, 1.751), (2.652, 0.09626, 1.857), (2.654, -0.02573, 1.857), (2.48, -0.02904, 1.813), (2.478, 0.09493, 1.813), (2.538, 0.09573, 1.922), (2.54, -0.02824, 1.922), (2.362, -0.0316, 1.877), (2.361, 0.09438, 1.877), (2.422, 0.09519, 1.987), (2.423, -0.0308, 1.987), (2.243, -0.03421, 1.941), (2.242, 0.09382, 1.941), (2.303, 0.09464, 2.053), (2.305, -0.03339, 2.053), (2.122, -0.03686, 2.007), (2.121, 0.09325, 2.007), (2.183, 0.09409, 2.121), (2.185, -0.03602, 2.121), (2.0, -0.03954, 2.073), (1.998, 0.09267, 2.073), (2.062, 0.09352, 2.189), (2.064, -0.03869, 2.189), (1.875, -0.04226, 2.141), (1.874, 0.09209, 2.141), (1.939, 0.09295, 2.258), (1.94, -0.0414, 2.258), (1.75, -0.04501, 2.209), (1.748, 0.0915, 2.209), (1.814, 0.09237, 2.328), (1.816, -0.04414, 2.328), (1.622, -0.0478, 2.278), (1.62, 0.0909, 2.278), (1.687, 0.09179, 2.399), (1.689, -0.04691, 2.399), (1.493, -0.05062, 2.348), (1.492, 0.09029, 2.348), (1.56, 0.0912, 2.471), (1.562, -0.04971, 2.471), (1.363, -0.05346, 2.418), (1.361, 0.08968, 2.418), (1.431, 0.0906, 2.544), (1.432, -0.05254, 2.544), (1.232, -0.05634, 2.49), (1.23, 0.08906, 2.49), (1.3, 0.08999, 2.617), (1.302, -0.05541, 2.617), (1.099, -0.05925, 2.562), (1.097, 0.08843, 2.562), (1.168, 0.08938, 2.691), (1.17, -0.0583, 2.691), (3.352, 1.947, 1.056), (3.3, 2.033, 1.056), (3.342, 2.057, 1.144), (3.393, 1.972, 1.144), (0.8656, 0.4304, 2.634), (0.7886, 0.5591, 2.634), (0.8508, 0.5963, 2.766), (0.9278, 0.4676, 2.766), (3.311, 1.922, 1.082), (3.26, 2.009, 1.082), (3.301, 2.034, 1.17), (3.353, 1.947, 1.17), (3.256, 1.888, 1.117), (3.203, 1.976, 1.117), (3.246, 2.001, 1.206), (3.298, 1.914, 1.206), (3.192, 1.85, 1.157), (3.139, 1.938, 1.157), (3.182, 1.964, 1.248), (3.235, 1.875, 1.248), (3.123, 1.807, 1.201), (3.07, 1.897, 1.201), (3.113, 1.923, 1.293), (3.167, 1.833, 1.293), (3.05, 1.763, 1.248), (2.995, 1.854, 1.248), (3.039, 1.88, 1.341), (3.094, 1.789, 1.341), (2.972, 1.715, 1.297), (2.917, 1.808, 1.297), (2.962, 1.835, 1.391), (3.017, 1.742, 1.391), (2.892, 1.666, 1.348), (2.836, 1.76, 1.348), (2.881, 1.787, 1.444), (2.937, 1.693, 1.444), (2.808, 1.615, 1.401), (2.751, 1.711, 1.401), (2.797, 1.738, 1.498), (2.854, 1.643, 1.498), (2.722, 1.563, 1.456), (2.664, 1.659, 1.456), (2.711, 1.687, 1.555), (2.769, 1.591, 1.555), (2.633, 1.509, 1.512), (2.575, 1.607, 1.512), (2.622, 1.635, 1.612), (2.681, 1.537, 1.612), (2.543, 1.453, 1.57), (2.483, 1.553, 1.57), (2.531, 1.582, 1.672), (2.591, 1.482, 1.672), (2.45, 1.397, 1.629), (2.389, 1.498, 1.629), (2.438, 1.527, 1.732), (2.499, 1.426, 1.732), (2.355, 1.339, 1.689), (2.293, 1.442, 1.689), (2.343, 1.471, 1.794), (2.404, 1.368, 1.794), (2.258, 1.28, 1.751), (2.195, 1.384, 1.751), (2.246, 1.415, 1.857), (2.308, 1.31, 1.857), (2.159, 1.22, 1.813), (2.096, 1.326, 1.813), (2.147, 1.357, 1.922), (2.211, 1.25, 1.922), (2.059, 1.158, 1.877), (1.994, 1.267, 1.877), (2.047, 1.298, 1.987), (2.111, 1.19, 1.987), (1.957, 1.096, 1.941), (1.892, 1.206, 1.941), (1.945, 1.238, 2.053), (2.01, 1.128, 2.053), (1.854, 1.033, 2.007), (1.787, 1.145, 2.007), (1.841, 1.177, 2.121), (1.908, 1.066, 2.121), (1.749, 0.9695, 2.073), (1.681, 1.083, 2.073), (1.736, 1.116, 2.189), (1.804, 1.002, 2.189), (1.643, 0.9047, 2.141), (1.574, 1.02, 2.141), (1.63, 1.053, 2.258), (1.699, 0.9381, 2.258), (1.536, 0.8392, 2.209), (1.466, 0.9564, 2.209), (1.522, 0.9902, 2.328), (1.592, 0.8731, 2.328), (1.427, 0.7729, 2.278), (1.356, 0.8919, 2.278), (1.413, 0.9263, 2.399), (1.485, 0.8073, 2.399), (1.317, 0.7058, 2.348), (1.245, 0.8267, 2.348), (1.303, 0.8617, 2.471), (1.376, 0.7408, 2.471), (1.206, 0.638, 2.418), (1.132, 0.7609, 2.418), (1.192, 0.7964, 2.544), (1.265, 0.6735, 2.544), (1.094, 0.5695, 2.49), (1.019, 0.6943, 2.49), (1.079, 0.7303, 2.617), (1.154, 0.6056, 2.617), (0.9801, 0.5003, 2.562), (0.9043, 0.627, 2.562), (0.9656, 0.6637, 2.691), (1.041, 0.5369, 2.691), (1.922, 3.366, 1.056), (1.834, 3.415, 1.056), (1.858, 3.457, 1.144), (1.945, 3.408, 1.144), (0.5326, 0.8067, 2.634), (0.4014, 0.8794, 2.634), (0.4365, 0.9428, 2.766), (0.5677, 0.8701, 2.766), (1.899, 3.325, 1.082), (1.811, 3.373, 1.082), (1.835, 3.416, 1.17), (1.923, 3.367, 1.17), (1.868, 3.267, 1.117), (1.779, 3.317, 1.117), (1.803, 3.36, 1.206), (1.892, 3.31, 1.206), (1.833, 3.202, 1.157), (1.742, 3.252, 1.157), (1.767, 3.296, 1.248), (1.857, 3.246, 1.248), (1.794, 3.131, 1.201), (1.703, 3.182, 1.201), (1.727, 3.226, 1.293), (1.819, 3.175, 1.293), (1.753, 3.055, 1.248), (1.66, 3.107, 1.248), (1.685, 3.151, 1.341), (1.778, 3.1, 1.341), (1.71, 2.976, 1.297), (1.616, 3.028, 1.297), (1.641, 3.073, 1.391), (1.735, 3.021, 1.391), (1.665, 2.893, 1.348), (1.569, 2.946, 1.348), (1.595, 2.992, 1.444), (1.69, 2.939, 1.444), (1.618, 2.807, 1.401), (1.521, 2.86, 1.401), (1.547, 2.907, 1.498), (1.644, 2.854, 1.498), (1.57, 2.718, 1.456), (1.471, 2.773, 1.456), (1.498, 2.82, 1.555), (1.596, 2.766, 1.555), (1.52, 2.627, 1.512), (1.42, 2.682, 1.512), (1.447, 2.73, 1.612), (1.547, 2.675, 1.612), (1.47, 2.533, 1.57), (1.368, 2.589, 1.57), (1.395, 2.639, 1.672), (1.497, 2.582, 1.672), (1.418, 2.437, 1.629), (1.314, 2.495, 1.629), (1.342, 2.545, 1.732), (1.445, 2.487, 1.732), (1.365, 2.34, 1.689), (1.26, 2.398, 1.689), (1.288, 2.449, 1.794), (1.393, 2.39, 1.794), (1.311, 2.24, 1.751), (1.204, 2.299, 1.751), (1.232, 2.351, 1.857), (1.339, 2.292, 1.857), (1.256, 2.139, 1.813), (1.147, 2.199, 1.813), (1.176, 2.251, 1.922), (1.285, 2.191, 1.922), (1.2, 2.035, 1.877), (1.089, 2.096, 1.877), (1.119, 2.15, 1.987), (1.229, 2.089, 1.987), (1.143, 1.931, 1.941), (1.031, 1.993, 1.941), (1.061, 2.047, 2.053), (1.173, 1.985, 2.053), (1.085, 1.824, 2.007), (0.9712, 1.887, 2.007), (1.002, 1.942, 2.121), (1.115, 1.879, 2.121), (1.026, 1.717, 2.073), (0.9108, 1.781, 2.073), (0.9418, 1.836, 2.189), (1.057, 1.772, 2.189), (0.9672, 1.607, 2.141), (0.8497, 1.672, 2.141), (0.8811, 1.729, 2.258), (0.9986, 1.664, 2.258), (0.9071, 1.497, 2.209), (0.7877, 1.563, 2.209), (0.8197, 1.621, 2.328), (0.9391, 1.554, 2.328), (0.8464, 1.385, 2.278), (0.7251, 1.452, 2.278), (0.7575, 1.511, 2.399), (0.8789, 1.443, 2.399), (0.7849, 1.272, 2.348), (0.6617, 1.34, 2.348), (0.6947, 1.399, 2.471), (0.8179, 1.331, 2.471), (0.7228, 1.157, 2.418), (0.5976, 1.226, 2.418), (0.6311, 1.287, 2.544), (0.7563, 1.218, 2.544), (0.66, 1.041, 2.49), (0.5328, 1.112, 2.49), (0.5669, 1.173, 2.617), (0.6941, 1.103, 2.617), (0.5966, 0.9247, 2.562), (0.4674, 0.9962, 2.562), (0.502, 1.059, 2.691), (0.6312, 0.9871, 2.691), (-0.02727, 3.876, 1.056), (-0.1273, 3.874, 1.056), (-0.1282, 3.922, 1.144), (-0.02824, 3.924, 1.144), (0.05577, 0.9651, 2.634), (-0.0942, 0.9621, 2.634), (-0.09564, 1.035, 2.766), (0.05433, 1.038, 2.766), (-0.02592, 3.829, 1.082), (-0.1267, 3.827, 1.082), (-0.1277, 3.875, 1.17), (-0.0269, 3.877, 1.17), (-0.02406, 3.764, 1.117), (-0.126, 3.762, 1.117), (-0.127, 3.811, 1.206), (-0.02505, 3.813, 1.206), (-0.02195, 3.689, 1.157), (-0.1251, 3.687, 1.157), (-0.1261, 3.737, 1.248), (-0.02294, 3.739, 1.248), (-0.01964, 3.609, 1.201), (-0.1242, 3.606, 1.201), (-0.1252, 3.657, 1.293), (-0.02065, 3.659, 1.293), (-0.01719, 3.522, 1.248), (-0.1232, 3.52, 1.248), (-0.1243, 3.572, 1.341), (-0.01821, 3.574, 1.341), (-0.0146, 3.432, 1.297), (-0.1222, 3.43, 1.297), (-0.1232, 3.482, 1.391), (-0.01564, 3.484, 1.391), (-0.01191, 3.338, 1.348), (-0.1211, 3.335, 1.348), (-0.1222, 3.388, 1.444), (-0.01296, 3.39, 1.444), (-0.009119, 3.24, 1.401), (-0.12, 3.238, 1.401), (-0.1211, 3.291, 1.498), (-0.01019, 3.293, 1.498), (-0.00624, 3.139, 1.456), (-0.1189, 3.137, 1.456), (-0.12, 3.191, 1.555), (-0.007325, 3.193, 1.555), (-0.003279, 3.035, 1.512), (-0.1177, 3.033, 1.512), (-0.1188, 3.088, 1.612), (-0.004381, 3.09, 1.612), (-0.0002429, 2.929, 1.57), (-0.1165, 2.926, 1.57), (-0.1176, 2.982, 1.672), (-0.001363, 2.985, 1.672), (0.002863, 2.82, 1.629), (-0.1153, 2.817, 1.629), (-0.1164, 2.874, 1.732), (0.001725, 2.877, 1.732), (0.006034, 2.709, 1.689), (-0.114, 2.706, 1.689), (-0.1152, 2.764, 1.794), (0.004878, 2.767, 1.794), (0.009267, 2.595, 1.751), (-0.1127, 2.593, 1.751), (-0.1139, 2.652, 1.857), (0.008092, 2.654, 1.857), (0.01256, 2.48, 1.813), (-0.1114, 2.477, 1.813), (-0.1126, 2.537, 1.922), (0.01136, 2.54, 1.922), (0.0159, 2.363, 1.877), (-0.1101, 2.36, 1.877), (-0.1113, 2.421, 1.987), (0.01469, 2.423, 1.987), (0.0193, 2.243, 1.941), (-0.1087, 2.241, 1.941), (-0.1099, 2.303, 2.053), (0.01807, 2.305, 2.053), (0.02275, 2.122, 2.007), (-0.1073, 2.12, 2.007), (-0.1086, 2.183, 2.121), (0.0215, 2.185, 2.121), (0.02625, 2.0, 2.073), (-0.1059, 1.997, 2.073), (-0.1072, 2.061, 2.189), (0.02498, 2.064, 2.189), (0.0298, 1.876, 2.141), (-0.1045, 1.873, 2.141), (-0.1058, 1.938, 2.258), (0.0285, 1.941, 2.258), (0.03338, 1.75, 2.209), (-0.1031, 1.747, 2.209), (-0.1044, 1.813, 2.328), (0.03207, 1.816, 2.328), (0.03702, 1.623, 2.278), (-0.1017, 1.62, 2.278), (-0.103, 1.687, 2.399), (0.03568, 1.69, 2.399), (0.04069, 1.494, 2.348), (-0.1002, 1.491, 2.348), (-0.1016, 1.559, 2.471), (0.03933, 1.562, 2.471), (0.0444, 1.364, 2.418), (-0.09872, 1.361, 2.418), (-0.1001, 1.43, 2.544), (0.04302, 1.433, 2.544), (0.04816, 1.232, 2.49), (-0.09723, 1.229, 2.49), (-0.09863, 1.299, 2.617), (0.04676, 1.302, 2.617), (0.05195, 1.099, 2.562), (-0.09572, 1.096, 2.562), (-0.09714, 1.168, 2.691), (0.05052, 1.171, 2.691), (-1.969, 3.339, 1.056), (-2.055, 3.287, 1.056), (-2.08, 3.328, 1.144), (-1.994, 3.38, 1.144), (-0.4361, 0.8627, 2.634), (-0.5644, 0.7848, 2.634), (-0.602, 0.8468, 2.766), (-0.4738, 0.9246, 2.766), (-1.944, 3.299, 1.082), (-2.03, 3.246, 1.082), (-2.056, 3.288, 1.17), (-1.969, 3.34, 1.17), (-1.91, 3.243, 1.117), (-1.997, 3.19, 1.117), (-2.023, 3.232, 1.206), (-1.935, 3.285, 1.206), (-1.871, 3.18, 1.157), (-1.959, 3.126, 1.157), (-1.985, 3.169, 1.248), (-1.897, 3.223, 1.248), (-1.828, 3.111, 1.201), (-1.918, 3.057, 1.201), (-1.944, 3.1, 1.293), (-1.854, 3.154, 1.293), (-1.783, 3.038, 1.248), (-1.874, 2.983, 1.248), (-1.9, 3.027, 1.341), (-1.809, 3.082, 1.341), (-1.735, 2.961, 1.297), (-1.827, 2.905, 1.297), (-1.854, 2.95, 1.391), (-1.762, 3.005, 1.391), (-1.685, 2.881, 1.348), (-1.779, 2.824, 1.348), (-1.806, 2.869, 1.444), (-1.713, 2.926, 1.444), (-1.634, 2.798, 1.401), (-1.729, 2.74, 1.401), (-1.757, 2.786, 1.498), (-1.662, 2.843, 1.498), (-1.581, 2.712, 1.456), (-1.677, 2.653, 1.456), (-1.705, 2.7, 1.555), (-1.609, 2.758, 1.555), (-1.526, 2.623, 1.512), (-1.624, 2.564, 1.512), (-1.653, 2.611, 1.612), (-1.555, 2.671, 1.612), (-1.47, 2.533, 1.57), (-1.569, 2.472, 1.57), (-1.599, 2.521, 1.672), (-1.499, 2.581, 1.672), (-1.413, 2.44, 1.629), (-1.514, 2.379, 1.629), (-1.543, 2.428, 1.732), (-1.442, 2.489, 1.732), (-1.354, 2.346, 1.689), (-1.457, 2.283, 1.689), (-1.487, 2.333, 1.794), (-1.384, 2.395, 1.794), (-1.295, 2.249, 1.751), (-1.399, 2.186, 1.751), (-1.429, 2.236, 1.857), (-1.325, 2.3, 1.857), (-1.234, 2.151, 1.813), (-1.34, 2.087, 1.813), (-1.371, 2.138, 1.922), (-1.265, 2.202, 1.922), (-1.172, 2.051, 1.877), (-1.28, 1.986, 1.877), (-1.311, 2.038, 1.987), (-1.204, 2.103, 1.987), (-1.109, 1.95, 1.941), (-1.219, 1.884, 1.941), (-1.251, 1.936, 2.053), (-1.141, 2.003, 2.053), (-1.046, 1.847, 2.007), (-1.157, 1.78, 2.007), (-1.189, 1.833, 2.121), (-1.078, 1.901, 2.121), (-0.9811, 1.743, 2.073), (-1.094, 1.674, 2.073), (-1.127, 1.729, 2.189), (-1.014, 1.797, 2.189), (-0.9156, 1.637, 2.141), (-1.03, 1.567, 2.141), (-1.064, 1.623, 2.258), (-0.9493, 1.693, 2.258), (-0.8494, 1.53, 2.209), (-0.9661, 1.459, 2.209), (-1.0, 1.516, 2.328), (-0.8836, 1.587, 2.328), (-0.7824, 1.422, 2.278), (-0.9009, 1.35, 2.278), (-0.9357, 1.407, 2.399), (-0.8171, 1.479, 2.399), (-0.7146, 1.312, 2.348), (-0.835, 1.239, 2.348), (-0.8703, 1.297, 2.471), (-0.7499, 1.371, 2.471), (-0.646, 1.202, 2.418), (-0.7684, 1.127, 2.418), (-0.8043, 1.186, 2.544), (-0.6819, 1.261, 2.544), (-0.5767, 1.09, 2.49), (-0.701, 1.014, 2.49), (-0.7375, 1.074, 2.617), (-0.6132, 1.15, 2.617), (-0.5068, 0.9768, 2.562), (-0.633, 0.9001, 2.562), (-0.6701, 0.9611, 2.691), (-0.5438, 1.038, 2.691), (-3.379, 1.899, 1.056), (-3.427, 1.812, 1.056), (-3.469, 1.835, 1.144), (-3.421, 1.923, 1.144), (-0.8102, 0.5273, 2.634), (-0.882, 0.3956, 2.634), (-0.9457, 0.4303, 2.766), (-0.8739, 0.5619, 2.766), (-3.337, 1.877, 1.082), (-3.385, 1.789, 1.082), (-3.428, 1.812, 1.17), (-3.38, 1.9, 1.17), (-3.28, 1.846, 1.117), (-3.328, 1.757, 1.117), (-3.372, 1.781, 1.206), (-3.323, 1.87, 1.206), (-3.214, 1.811, 1.157), (-3.263, 1.721, 1.157), (-3.307, 1.745, 1.248), (-3.258, 1.835, 1.248), (-3.143, 1.773, 1.201), (-3.193, 1.682, 1.201), (-3.237, 1.706, 1.293), (-3.187, 1.798, 1.293), (-3.067, 1.733, 1.248), (-3.118, 1.64, 1.248), (-3.163, 1.664, 1.341), (-3.112, 1.757, 1.341), (-2.987, 1.69, 1.297), (-3.038, 1.596, 1.297), (-3.084, 1.62, 1.391), (-3.033, 1.715, 1.391), (-2.904, 1.646, 1.348), (-2.956, 1.55, 1.348), (-3.002, 1.575, 1.444), (-2.95, 1.671, 1.444), (-2.817, 1.599, 1.401), (-2.87, 1.502, 1.401), (-2.918, 1.528, 1.498), (-2.864, 1.625, 1.498), (-2.728, 1.552, 1.456), (-2.782, 1.453, 1.456), (-2.83, 1.479, 1.555), (-2.776, 1.578, 1.555), (-2.637, 1.503, 1.512), (-2.691, 1.403, 1.512), (-2.74, 1.429, 1.612), (-2.685, 1.529, 1.612), (-2.543, 1.453, 1.57), (-2.598, 1.351, 1.57), (-2.648, 1.378, 1.672), (-2.592, 1.48, 1.672), (-2.447, 1.402, 1.629), (-2.503, 1.298, 1.629), (-2.553, 1.325, 1.732), (-2.497, 1.429, 1.732), (-2.349, 1.349, 1.689), (-2.406, 1.244, 1.689), (-2.457, 1.271, 1.794), (-2.4, 1.377, 1.794), (-2.249, 1.296, 1.751), (-2.307, 1.189, 1.751), (-2.359, 1.217, 1.857), (-2.3, 1.324, 1.857), (-2.147, 1.241, 1.813), (-2.206, 1.132, 1.813), (-2.259, 1.161, 1.922), (-2.199, 1.27, 1.922), (-2.043, 1.186, 1.877), (-2.104, 1.075, 1.877), (-2.157, 1.105, 1.987), (-2.097, 1.215, 1.987), (-1.938, 1.13, 1.941), (-2.0, 1.017, 1.941), (-2.054, 1.047, 2.053), (-1.993, 1.159, 2.053), (-1.832, 1.073, 2.007), (-1.894, 0.9586, 2.007), (-1.949, 0.9887, 2.121), (-1.887, 1.103, 2.121), (-1.723, 1.015, 2.073), (-1.787, 0.899, 2.073), (-1.843, 0.9295, 2.189), (-1.779, 1.046, 2.189), (-1.614, 0.9565, 2.141), (-1.678, 0.8385, 2.141), (-1.735, 0.8696, 2.258), (-1.671, 0.9876, 2.258), (-1.503, 0.8972, 2.209), (-1.568, 0.7773, 2.209), (-1.626, 0.8089, 2.328), (-1.561, 0.9288, 2.328), (-1.39, 0.8372, 2.278), (-1.457, 0.7154, 2.278), (-1.516, 0.7475, 2.399), (-1.449, 0.8693, 2.399), (-1.277, 0.7765, 2.348), (-1.344, 0.6528, 2.348), (-1.404, 0.6853, 2.471), (-1.337, 0.8091, 2.471), (-1.162, 0.7151, 2.418), (-1.23, 0.5894, 2.418), (-1.291, 0.6225, 2.544), (-1.223, 0.7482, 2.544), (-1.046, 0.6531, 2.49), (-1.115, 0.5254, 2.49), (-1.177, 0.5591, 2.617), (-1.107, 0.6867, 2.617), (-0.9286, 0.5905, 2.562), (-0.9993, 0.4608, 2.562), (-1.062, 0.495, 2.691), (-0.9912, 0.6246, 2.691), (-0.8486, 0.06613, 2.642), (-0.9124, 0.06613, 2.758), (-0.9124, -0.06587, 2.758), (-0.8486, -0.06587, 2.642), (-0.7672, -0.3685, 2.642), (-0.8223, -0.4005, 2.758), (-0.7561, -0.5146, 2.758), (-0.7009, -0.4826, 2.642), (-0.4786, -0.7035, 2.642), (-0.5102, -0.7589, 2.758), (-0.3956, -0.8243, 2.758), (-0.364, -0.769, 2.642), (-0.06086, -0.8484, 2.642), (-0.06043, -0.9122, 2.758), (0.07156, -0.9113, 2.758), (0.07114, -0.8475, 2.642), (0.3732, -0.7641, 2.642), (0.4056, -0.819, 2.758), (0.5193, -0.752, 2.758), (0.4869, -0.6971, 2.642), (0.7063, -0.4733, 2.642), (0.7619, -0.5046, 2.758), (0.8266, -0.3895, 2.758), (0.771, -0.3583, 2.642), (0.8484, -0.0546, 2.642), (0.9122, -0.05375, 2.758), (0.9104, 0.07824, 2.758), (0.8467, 0.07739, 2.642), (0.7612, 0.3789, 2.642), (0.8159, 0.4116, 2.758), (0.7482, 0.5249, 2.758), (0.6934, 0.4922, 2.642), (0.4682, 0.71, 2.642), (0.4991, 0.7658, 2.758), (0.3836, 0.8298, 2.758), (0.3527, 0.774, 2.642), (0.04858, 0.8494, 2.642), (0.04731, 0.9131, 2.758), (-0.08466, 0.9105, 2.758), (-0.08339, 0.8468, 2.642), (-0.3843, 0.7593, 2.642), (-0.4174, 0.8138, 2.758), (-0.5302, 0.7453, 2.758), (-0.4971, 0.6908, 2.642), (-0.7135, 0.4641, 2.642), (-0.7695, 0.4946, 2.758), (-0.8327, 0.3787, 2.758), (-0.7767, 0.3482, 2.642), (-1.036, 0.075, 3.016), (-1.036, -0.075, 3.016), (-0.9339, -0.4552, 3.016), (-0.8586, -0.585, 3.016), (-0.5793, -0.8625, 3.016), (-0.449, -0.9369, 3.016), (-0.06811, -1.037, 3.016), (0.08188, -1.036, 3.016), (0.4614, -0.9309, 3.016), (0.5907, -0.8547, 3.016), (0.8663, -0.5735, 3.016), (0.9399, -0.4428, 3.016), (1.037, -0.06122, 3.016), (1.035, 0.08877, 3.016), (0.9278, 0.4676, 3.016), (0.8508, 0.5963, 3.016), (0.5677, 0.8701, 3.016), (0.4365, 0.9428, 3.016), (0.05433, 1.038, 3.016), (-0.09564, 1.035, 3.016), (-0.4738, 0.9246, 3.016), (-0.602, 0.8468, 3.016), (-0.8739, 0.5619, 3.016), (-0.9457, 0.4303, 3.016), (-0.9124, 0.06613, 3.008), (-0.9124, -0.06587, 3.008), (-0.8223, -0.4005, 3.008), (-0.7561, -0.5146, 3.008), (-0.5102, -0.7589, 3.008), (-0.3956, -0.8243, 3.008), (-0.06043, -0.9122, 3.008), (0.07156, -0.9113, 3.008), (0.4056, -0.819, 3.008), (0.5193, -0.752, 3.008), (0.7619, -0.5046, 3.008), (0.8266, -0.3895, 3.008), (0.9122, -0.05375, 3.008), (0.9104, 0.07824, 3.008), (0.8159, 0.4116, 3.008), (0.7482, 0.5249, 3.008), (0.4991, 0.7658, 3.008), (0.3836, 0.8298, 3.008), (0.04731, 0.9131, 3.008), (-0.08466, 0.9105, 3.008), (-0.4174, 0.8138, 3.008), (-0.5302, 0.7453, 3.008), (-0.7695, 0.4946, 3.008), (-0.8327, 0.3787, 3.008), (-0.7782, 0.05652, 3.215), (-0.7782, -0.05598, 3.215), (-0.7015, -0.3412, 3.215), (-0.645, -0.4385, 3.215), (-0.4355, -0.6466, 3.215), (-0.3378, -0.7024, 3.215), (-0.05215, -0.7773, 3.215), (0.06035, -0.7765, 3.215), (0.345, -0.6979, 3.215), (0.4419, -0.6408, 3.215), (0.6487, -0.4299, 3.215), (0.7038, -0.3318, 3.215), (0.7768, -0.04564, 3.215), (0.7753, 0.06685, 3.215), (0.6948, 0.351, 3.215), (0.637, 0.4475, 3.215), (0.4247, 0.6528, 3.215), (0.3263, 0.7074, 3.215), (0.03968, 0.7784, 3.215), (-0.0728, 0.7762, 3.215), (-0.3564, 0.6937, 3.215), (-0.4525, 0.6354, 3.215), (-0.6565, 0.4217, 3.215), (-0.7103, 0.323, 3.215), (-0.6853, 0.04987, 3.209), (-0.6853, -0.04913, 3.209), (-0.6178, -0.3001, 3.209), (-0.5681, -0.3857, 3.209), (-0.3837, -0.5689, 3.209), (-0.2978, -0.618, 3.209), (-0.04639, -0.6839, 3.209), (0.0526, -0.6832, 3.209), (0.3031, -0.614, 3.209), (0.3884, -0.5637, 3.209), (0.5703, -0.3781, 3.209), (0.6189, -0.2919, 3.209), (0.6831, -0.04004, 3.209), (0.6818, 0.05895, 3.209), (0.6109, 0.309, 3.209), (0.5601, 0.3939, 3.209), (0.3733, 0.5746, 3.209), (0.2867, 0.6226, 3.209), (0.03442, 0.6851, 3.209), (-0.06456, 0.6832, 3.209), (-0.3141, 0.6106, 3.209), (-0.3987, 0.5592, 3.209), (-0.5782, 0.3712, 3.209), (-0.6256, 0.2843, 3.209), (-0.7782, 0.05652, 3.715), (-0.7782, -0.05598, 3.715), (-0.7015, -0.3412, 3.715), (-0.645, -0.4385, 3.715), (-0.4355, -0.6466, 3.715), (-0.3378, -0.7024, 3.715), (-0.05215, -0.7773, 3.715), (0.06035, -0.7765, 3.715), (0.345, -0.6979, 3.715), (0.4419, -0.6408, 3.715), (0.6487, -0.4299, 3.715), (0.7038, -0.3318, 3.715), (0.7768, -0.04564, 3.715), (0.7753, 0.06685, 3.715), (0.6948, 0.351, 3.715), (0.637, 0.4475, 3.715), (0.4247, 0.6528, 3.715), (0.3263, 0.7074, 3.715), (0.03968, 0.7784, 3.715), (-0.0728, 0.7762, 3.715), (-0.3564, 0.6937, 3.715), (-0.4525, 0.6354, 3.715), (-0.6565, 0.4217, 3.715), (-0.7103, 0.323, 3.715), (-0.6853, 0.04987, 3.709), (-0.6853, -0.04913, 3.709), (-0.6178, -0.3001, 3.709), (-0.5681, -0.3857, 3.709), (-0.3837, -0.5689, 3.709), (-0.2978, -0.618, 3.709), (-0.04639, -0.6839, 3.709), (0.0526, -0.6832, 3.709), (0.3031, -0.614, 3.709), (0.3884, -0.5637, 3.709), (0.5703, -0.3781, 3.709), (0.6189, -0.2919, 3.709), (0.6831, -0.04004, 3.709), (0.6818, 0.05895, 3.709), (0.6109, 0.309, 3.709), (0.5601, 0.3939, 3.709), (0.3733, 0.5746, 3.709), (0.2867, 0.6226, 3.709), (0.03442, 0.6851, 3.709), (-0.06456, 0.6832, 3.709), (-0.3141, 0.6106, 3.709), (-0.3987, 0.5592, 3.709), (-0.5782, 0.3712, 3.709), (-0.6256, 0.2843, 3.709), (-0.3913, 0.02881, 3.963), (-0.3913, -0.02744, 3.963), (-0.3529, -0.17, 3.963), (-0.3246, -0.2187, 3.963), (-0.2199, -0.3227, 3.963), (-0.1711, -0.3507, 3.963), (-0.02821, -0.3881, 3.963), (0.02804, -0.3877, 3.963), (0.1704, -0.3484, 3.963), (0.2188, -0.3198, 3.963), (0.3222, -0.2144, 3.963), (0.3498, -0.1654, 3.963), (0.3863, -0.02228, 3.963), (0.3855, 0.03397, 3.963), (0.3452, 0.176, 3.963), (0.3164, 0.2243, 3.963), (0.2102, 0.327, 3.963), (0.161, 0.3542, 3.963), (0.0177, 0.3898, 3.963), (-0.03853, 0.3886, 3.963), (-0.1803, 0.3474, 3.963), (-0.2284, 0.3182, 3.963), (-0.3304, 0.2114, 3.963), (-0.3573, 0.162, 3.963), (-0.3448, 0.02548, 3.96), (-0.3448, -0.02402, 3.96), (-0.311, -0.1495, 3.96), (-0.2862, -0.1923, 3.96), (-0.194, -0.2839, 3.96), (-0.151, -0.3084, 3.96), (-0.02533, -0.3414, 3.96), (0.02417, -0.3411, 3.96), (0.1494, -0.3065, 3.96), (0.1921, -0.2813, 3.96), (0.283, -0.1885, 3.96), (0.3073, -0.1454, 3.96), (0.3394, -0.01948, 3.96), (0.3387, 0.03002, 3.96), (0.3033, 0.155, 3.96), (0.2779, 0.1975, 3.96), (0.1845, 0.2879, 3.96), (0.1412, 0.3118, 3.96), (0.01507, 0.3431, 3.96), (-0.03442, 0.3421, 3.96), (-0.1592, 0.3059, 3.96), (-0.2015, 0.2802, 3.96), (-0.2912, 0.1862, 3.96), (-0.3149, 0.1427, 3.96), (-0.4903, 0.03582, 3.927), (-0.4903, -0.0349, 3.927), (-0.4421, -0.2142, 3.927), (-0.4066, -0.2753, 3.927), (-0.2749, -0.4062, 3.927), (-0.2135, -0.4412, 3.927), (-0.03392, -0.4883, 3.927), (0.0368, -0.4878, 3.927), (0.2157, -0.4384, 3.927), (0.2767, -0.4025, 3.927), (0.4066, -0.2699, 3.927), (0.4413, -0.2083, 3.927), (0.4872, -0.0284, 3.927), (0.4862, 0.04231, 3.927), (0.4356, 0.2209, 3.927), (0.3993, 0.2816, 3.927), (0.2659, 0.4107, 3.927), (0.204, 0.4449, 3.927), (0.02381, 0.4896, 3.927), (-0.0469, 0.4882, 3.927), (-0.2252, 0.4364, 3.927), (-0.2856, 0.3997, 3.927), (-0.4138, 0.2654, 3.927), (-0.4476, 0.2033, 3.927), (-0.3448, 0.02548, 3.999), (-0.3448, -0.02402, 3.999), (-0.311, -0.1495, 3.999), (-0.2862, -0.1923, 3.999), (-0.194, -0.2839, 3.999), (-0.151, -0.3084, 3.999), (-0.02533, -0.3414, 3.999), (0.02417, -0.3411, 3.999), (0.1494, -0.3065, 3.999), (0.1921, -0.2813, 3.999), (0.283, -0.1885, 3.999), (0.3073, -0.1454, 3.999), (0.3394, -0.01948, 3.999), (0.3387, 0.03002, 3.999), (0.3033, 0.155, 3.999), (0.2779, 0.1975, 3.999), (0.1845, 0.2879, 3.999), (0.1412, 0.3118, 3.999), (0.01507, 0.3431, 3.999), (-0.03442, 0.3421, 3.999), (-0.1592, 0.3059, 3.999), (-0.2015, 0.2802, 3.999), (-0.2912, 0.1862, 3.999), (-0.3149, 0.1427, 3.999), (-0.7576, 0.05549, 4.044), (-0.7576, -0.05364, 4.044), (-0.6831, -0.3303, 4.044), (-0.6283, -0.4247, 4.044), (-0.4251, -0.6266, 4.044), (-0.3303, -0.6807, 4.044), (-0.05319, -0.7533, 4.044), (0.05595, -0.7526, 4.044), (0.3321, -0.6763, 4.044), (0.4261, -0.6209, 4.044), (0.6267, -0.4163, 4.044), (0.6802, -0.3212, 4.044), (0.751, -0.04362, 4.044), (0.7495, 0.06551, 4.044), (0.6714, 0.3411, 4.044), (0.6154, 0.4348, 4.044), (0.4094, 0.634, 4.044), (0.314, 0.6869, 4.044), (0.0359, 0.7558, 4.044), (-0.07322, 0.7536, 4.044), (-0.3483, 0.6737, 4.044), (-0.4416, 0.617, 4.044), (-0.6394, 0.4098, 4.044), (-0.6917, 0.314, 4.044), (-0.5321, 0.03932, 4.09), (-0.5321, -0.03707, 4.09), (-0.48, -0.2307, 4.09), (-0.4417, -0.2968, 4.09), (-0.2994, -0.4381, 4.09), (-0.2331, -0.476, 4.09), (-0.03909, -0.5268, 4.09), (0.0373, -0.5263, 4.09), (0.2306, -0.4729, 4.09), (0.2964, -0.4342, 4.09), (0.4368, -0.2909, 4.09), (0.4742, -0.2244, 4.09), (0.5238, -0.03006, 4.09), (0.5228, 0.04633, 4.09), (0.4681, 0.2393, 4.09), (0.4289, 0.3048, 4.09), (0.2847, 0.4442, 4.09), (0.2179, 0.4813, 4.09), (0.02326, 0.5295, 4.09), (-0.05311, 0.528, 4.09), (-0.2457, 0.472, 4.09), (-0.311, 0.4324, 4.09), (-0.4494, 0.2873, 4.09), (-0.486, 0.2202, 4.09), (-0.006736, 0.001717, 5.206), (-0.6689, -0.04716, 4.265), (-0.06522, 0.6649, 4.265), (0.3605, 0.5594, 4.265), (0.5994, -0.2832, 4.265), (0.6605, 0.05795, 4.265), (0.5422, 0.3837, 4.265), (-0.04755, -0.6644, 4.265), (-0.6108, 0.2771, 4.265), (-0.3902, 0.5444, 4.265), (0.2923, -0.5964, 4.265), (-0.3079, 0.5944, 4.265), (0.2763, 0.606, 4.265), (-0.3756, -0.5525, 4.265), (0.6618, -0.03831, 4.265), (-0.6032, -0.2912, 4.265), (0.5916, 0.3011, 4.265), (0.04872, -0.6637, 4.265), (0.5521, -0.3671, 4.265), (-0.5647, 0.3616, 4.265), (0.3752, -0.5476, 4.265), (0.03103, 0.6668, 4.265), (-0.5549, -0.3744, 4.265), (-0.292, -0.6003, 4.265), (-0.6689, 0.04911, 4.265), (0.1444, -0.2155, 4.77), (-0.02977, 0.264, 4.77), (0.1386, 0.2222, 4.77), (0.2104, 0.1527, 4.77), (0.1053, 0.2407, 4.77), (-0.02279, -0.2617, 4.77), (-0.1195, -0.2364, 4.77), (0.01528, -0.2615, 4.77), (0.1116, -0.2348, 4.77), (-0.2685, -0.01763, 4.77), (-0.1257, 0.2361, 4.77), (-0.2234, -0.1471, 4.77), (0.233, -0.111, 4.77), (-0.1525, -0.2175, 4.77), (-0.2455, 0.1106, 4.77), (0.2577, -0.01414, 4.77), (-0.2425, -0.1141, 4.77), (0.23, 0.1201, 4.77), (0.2144, -0.1442, 4.77), (-0.2273, 0.144, 4.77), (-0.1583, 0.2163, 4.77), (0.008287, 0.2647, 4.77), (0.2572, 0.02393, 4.77), (-0.2685, 0.02044, 4.77)], [], [(0, 3, 2, 1), (5, 1347, 1344, 4), (8, 0, 1, 9), (9, 1, 2, 10), (10, 2, 3, 11), (11, 3, 0, 8), (12, 8, 9, 13), (13, 9, 10, 14), (14, 10, 11, 15), (15, 11, 8, 12), (16, 12, 13, 17), (17, 13, 14, 18), (18, 14, 15, 19), (19, 15, 12, 16), (20, 16, 17, 21), (21, 17, 18, 22), (22, 18, 19, 23), (23, 19, 16, 20), (24, 20, 21, 25), (25, 21, 22, 26), (26, 22, 23, 27), (27, 23, 20, 24), (28, 24, 25, 29), (29, 25, 26, 30), (30, 26, 27, 31), (31, 27, 24, 28), (32, 28, 29, 33), (33, 29, 30, 34), (34, 30, 31, 35), (35, 31, 28, 32), (36, 32, 33, 37), (37, 33, 34, 38), (38, 34, 35, 39), (39, 35, 32, 36), (40, 36, 37, 41), (41, 37, 38, 42), (42, 38, 39, 43), (43, 39, 36, 40), (44, 40, 41, 45), (45, 41, 42, 46), (46, 42, 43, 47), (47, 43, 40, 44), (48, 44, 45, 49), (49, 45, 46, 50), (50, 46, 47, 51), (51, 47, 44, 48), (52, 48, 49, 53), (53, 49, 50, 54), (54, 50, 51, 55), (55, 51, 48, 52), (56, 52, 53, 57), (57, 53, 54, 58), (58, 54, 55, 59), (59, 55, 52, 56), (60, 56, 57, 61), (61, 57, 58, 62), (62, 58, 59, 63), (63, 59, 56, 60), (64, 60, 61, 65), (65, 61, 62, 66), (66, 62, 63, 67), (67, 63, 60, 64), (68, 64, 65, 69), (69, 65, 66, 70), (70, 66, 67, 71), (71, 67, 64, 68), (72, 68, 69, 73), (73, 69, 70, 74), (74, 70, 71, 75), (75, 71, 68, 72), (76, 72, 73, 77), (77, 73, 74, 78), (78, 74, 75, 79), (79, 75, 72, 76), (80, 76, 77, 81), (81, 77, 78, 82), (82, 78, 79, 83), (83, 79, 76, 80), (84, 80, 81, 85), (85, 81, 82, 86), (86, 82, 83, 87), (87, 83, 80, 84), (88, 84, 85, 89), (89, 85, 86, 90), (90, 86, 87, 91), (91, 87, 84, 88), (92, 88, 89, 93), (93, 89, 90, 94), (94, 90, 91, 95), (95, 91, 88, 92), (96, 92, 93, 97), (97, 93, 94, 98), (98, 94, 95, 99), (99, 95, 92, 96), (100, 96, 97, 101), (101, 97, 98, 102), (102, 98, 99, 103), (103, 99, 96, 100), (104, 100, 101, 105), (105, 101, 102, 106), (106, 102, 103, 107), (107, 103, 100, 104), (108, 104, 105, 109), (109, 105, 106, 110), (110, 106, 107, 111), (111, 107, 104, 108), (4, 108, 109, 5), (5, 109, 110, 6), (6, 110, 111, 7), (7, 111, 108, 4), (112, 115, 114, 113), (1378, 1381, 1434, 1433), (120, 112, 113, 121), (121, 113, 114, 122), (122, 114, 115, 123), (123, 115, 112, 120), (124, 120, 121, 125), (125, 121, 122, 126), (126, 122, 123, 127), (127, 123, 120, 124), (128, 124, 125, 129), (129, 125, 126, 130), (130, 126, 127, 131), (131, 127, 124, 128), (132, 128, 129, 133), (133, 129, 130, 134), (134, 130, 131, 135), (135, 131, 128, 132), (136, 132, 133, 137), (137, 133, 134, 138), (138, 134, 135, 139), (139, 135, 132, 136), (140, 136, 137, 141), (141, 137, 138, 142), (142, 138, 139, 143), (143, 139, 136, 140), (144, 140, 141, 145), (145, 141, 142, 146), (146, 142, 143, 147), (147, 143, 140, 144), (148, 144, 145, 149), (149, 145, 146, 150), (150, 146, 147, 151), (151, 147, 144, 148), (152, 148, 149, 153), (153, 149, 150, 154), (154, 150, 151, 155), (155, 151, 148, 152), (156, 152, 153, 157), (157, 153, 154, 158), (158, 154, 155, 159), (159, 155, 152, 156), (160, 156, 157, 161), (161, 157, 158, 162), (162, 158, 159, 163), (163, 159, 156, 160), (164, 160, 161, 165), (165, 161, 162, 166), (166, 162, 163, 167), (167, 163, 160, 164), (168, 164, 165, 169), (169, 165, 166, 170), (170, 166, 167, 171), (171, 167, 164, 168), (172, 168, 169, 173), (173, 169, 170, 174), (174, 170, 171, 175), (175, 171, 168, 172), (176, 172, 173, 177), (177, 173, 174, 178), (178, 174, 175, 179), (179, 175, 172, 176), (180, 176, 177, 181), (181, 177, 178, 182), (182, 178, 179, 183), (183, 179, 176, 180), (184, 180, 181, 185), (185, 181, 182, 186), (186, 182, 183, 187), (187, 183, 180, 184), (188, 184, 185, 189), (189, 185, 186, 190), (190, 186, 187, 191), (191, 187, 184, 188), (192, 188, 189, 193), (193, 189, 190, 194), (194, 190, 191, 195), (195, 191, 188, 192), (196, 192, 193, 197), (197, 193, 194, 198), (198, 194, 195, 199), (199, 195, 192, 196), (200, 196, 197, 201), (201, 197, 198, 202), (202, 198, 199, 203), (203, 199, 196, 200), (204, 200, 201, 205), (205, 201, 202, 206), (206, 202, 203, 207), (207, 203, 200, 204), (208, 204, 205, 209), (209, 205, 206, 210), (210, 206, 207, 211), (211, 207, 204, 208), (212, 208, 209, 213), (213, 209, 210, 214), (214, 210, 211, 215), (215, 211, 208, 212), (216, 212, 213, 217), (217, 213, 214, 218), (218, 214, 215, 219), (219, 215, 212, 216), (220, 216, 217, 221), (221, 217, 218, 222), (222, 218, 219, 223), (223, 219, 216, 220), (116, 220, 221, 117), (117, 221, 222, 118), (118, 222, 223, 119), (119, 223, 220, 116), (224, 227, 226, 225), (1125, 1236, 1388, 1387), (232, 224, 225, 233), (233, 225, 226, 234), (234, 226, 227, 235), (235, 227, 224, 232), (236, 232, 233, 237), (237, 233, 234, 238), (238, 234, 235, 239), (239, 235, 232, 236), (240, 236, 237, 241), (241, 237, 238, 242), (242, 238, 239, 243), (243, 239, 236, 240), (244, 240, 241, 245), (245, 241, 242, 246), (246, 242, 243, 247), (247, 243, 240, 244), (248, 244, 245, 249), (249, 245, 246, 250), (250, 246, 247, 251), (251, 247, 244, 248), (252, 248, 249, 253), (253, 249, 250, 254), (254, 250, 251, 255), (255, 251, 248, 252), (256, 252, 253, 257), (257, 253, 254, 258), (258, 254, 255, 259), (259, 255, 252, 256), (260, 256, 257, 261), (261, 257, 258, 262), (262, 258, 259, 263), (263, 259, 256, 260), (264, 260, 261, 265), (265, 261, 262, 266), (266, 262, 263, 267), (267, 263, 260, 264), (268, 264, 265, 269), (269, 265, 266, 270), (270, 266, 267, 271), (271, 267, 264, 268), (272, 268, 269, 273), (273, 269, 270, 274), (274, 270, 271, 275), (275, 271, 268, 272), (276, 272, 273, 277), (277, 273, 274, 278), (278, 274, 275, 279), (279, 275, 272, 276), (280, 276, 277, 281), (281, 277, 278, 282), (282, 278, 279, 283), (283, 279, 276, 280), (284, 280, 281, 285), (285, 281, 282, 286), (286, 282, 283, 287), (287, 283, 280, 284), (288, 284, 285, 289), (289, 285, 286, 290), (290, 286, 287, 291), (291, 287, 284, 288), (292, 288, 289, 293), (293, 289, 290, 294), (294, 290, 291, 295), (295, 291, 288, 292), (296, 292, 293, 297), (297, 293, 294, 298), (298, 294, 295, 299), (299, 295, 292, 296), (300, 296, 297, 301), (301, 297, 298, 302), (302, 298, 299, 303), (303, 299, 296, 300), (304, 300, 301, 305), (305, 301, 302, 306), (306, 302, 303, 307), (307, 303, 300, 304), (308, 304, 305, 309), (309, 305, 306, 310), (310, 306, 307, 311), (311, 307, 304, 308), (312, 308, 309, 313), (313, 309, 310, 314), (314, 310, 311, 315), (315, 311, 308, 312), (316, 312, 313, 317), (317, 313, 314, 318), (318, 314, 315, 319), (319, 315, 312, 316), (320, 316, 317, 321), (321, 317, 318, 322), (322, 318, 319, 323), (323, 319, 316, 320), (324, 320, 321, 325), (325, 321, 322, 326), (326, 322, 323, 327), (327, 323, 320, 324), (328, 324, 325, 329), (329, 325, 326, 330), (330, 326, 327, 331), (331, 327, 324, 328), (332, 328, 329, 333), (333, 329, 330, 334), (334, 330, 331, 335), (335, 331, 328, 332), (228, 332, 333, 229), (229, 333, 334, 230), (230, 334, 335, 231), (231, 335, 332, 228), (336, 339, 338, 337), (1237, 1391, 1388, 1236), (344, 336, 337, 345), (345, 337, 338, 346), (346, 338, 339, 347), (347, 339, 336, 344), (348, 344, 345, 349), (349, 345, 346, 350), (350, 346, 347, 351), (351, 347, 344, 348), (352, 348, 349, 353), (353, 349, 350, 354), (354, 350, 351, 355), (355, 351, 348, 352), (356, 352, 353, 357), (357, 353, 354, 358), (358, 354, 355, 359), (359, 355, 352, 356), (360, 356, 357, 361), (361, 357, 358, 362), (362, 358, 359, 363), (363, 359, 356, 360), (364, 360, 361, 365), (365, 361, 362, 366), (366, 362, 363, 367), (367, 363, 360, 364), (368, 364, 365, 369), (369, 365, 366, 370), (370, 366, 367, 371), (371, 367, 364, 368), (372, 368, 369, 373), (373, 369, 370, 374), (374, 370, 371, 375), (375, 371, 368, 372), (376, 372, 373, 377), (377, 373, 374, 378), (378, 374, 375, 379), (379, 375, 372, 376), (380, 376, 377, 381), (381, 377, 378, 382), (382, 378, 379, 383), (383, 379, 376, 380), (384, 380, 381, 385), (385, 381, 382, 386), (386, 382, 383, 387), (387, 383, 380, 384), (388, 384, 385, 389), (389, 385, 386, 390), (390, 386, 387, 391), (391, 387, 384, 388), (392, 388, 389, 393), (393, 389, 390, 394), (394, 390, 391, 395), (395, 391, 388, 392), (396, 392, 393, 397), (397, 393, 394, 398), (398, 394, 395, 399), (399, 395, 392, 396), (400, 396, 397, 401), (401, 397, 398, 402), (402, 398, 399, 403), (403, 399, 396, 400), (404, 400, 401, 405), (405, 401, 402, 406), (406, 402, 403, 407), (407, 403, 400, 404), (408, 404, 405, 409), (409, 405, 406, 410), (410, 406, 407, 411), (411, 407, 404, 408), (412, 408, 409, 413), (413, 409, 410, 414), (414, 410, 411, 415), (415, 411, 408, 412), (416, 412, 413, 417), (417, 413, 414, 418), (418, 414, 415, 419), (419, 415, 412, 416), (420, 416, 417, 421), (421, 417, 418, 422), (422, 418, 419, 423), (423, 419, 416, 420), (424, 420, 421, 425), (425, 421, 422, 426), (426, 422, 423, 427), (427, 423, 420, 424), (428, 424, 425, 429), (429, 425, 426, 430), (430, 426, 427, 431), (431, 427, 424, 428), (432, 428, 429, 433), (433, 429, 430, 434), (434, 430, 431, 435), (435, 431, 428, 432), (436, 432, 433, 437), (437, 433, 434, 438), (438, 434, 435, 439), (439, 435, 432, 436), (440, 436, 437, 441), (441, 437, 438, 442), (442, 438, 439, 443), (443, 439, 436, 440), (444, 440, 441, 445), (445, 441, 442, 446), (446, 442, 443, 447), (447, 443, 440, 444), (340, 444, 445, 341), (341, 445, 446, 342), (342, 446, 447, 343), (343, 447, 444, 340), (448, 451, 450, 449), (903, 1408, 1409, 902), (456, 448, 449, 457), (457, 449, 450, 458), (458, 450, 451, 459), (459, 451, 448, 456), (460, 456, 457, 461), (461, 457, 458, 462), (462, 458, 459, 463), (463, 459, 456, 460), (464, 460, 461, 465), (465, 461, 462, 466), (466, 462, 463, 467), (467, 463, 460, 464), (468, 464, 465, 469), (469, 465, 466, 470), (470, 466, 467, 471), (471, 467, 464, 468), (472, 468, 469, 473), (473, 469, 470, 474), (474, 470, 471, 475), (475, 471, 468, 472), (476, 472, 473, 477), (477, 473, 474, 478), (478, 474, 475, 479), (479, 475, 472, 476), (480, 476, 477, 481), (481, 477, 478, 482), (482, 478, 479, 483), (483, 479, 476, 480), (484, 480, 481, 485), (485, 481, 482, 486), (486, 482, 483, 487), (487, 483, 480, 484), (488, 484, 485, 489), (489, 485, 486, 490), (490, 486, 487, 491), (491, 487, 484, 488), (492, 488, 489, 493), (493, 489, 490, 494), (494, 490, 491, 495), (495, 491, 488, 492), (496, 492, 493, 497), (497, 493, 494, 498), (498, 494, 495, 499), (499, 495, 492, 496), (500, 496, 497, 501), (501, 497, 498, 502), (502, 498, 499, 503), (503, 499, 496, 500), (504, 500, 501, 505), (505, 501, 502, 506), (506, 502, 503, 507), (507, 503, 500, 504), (508, 504, 505, 509), (509, 505, 506, 510), (510, 506, 507, 511), (511, 507, 504, 508), (512, 508, 509, 513), (513, 509, 510, 514), (514, 510, 511, 515), (515, 511, 508, 512), (516, 512, 513, 517), (517, 513, 514, 518), (518, 514, 515, 519), (519, 515, 512, 516), (520, 516, 517, 521), (521, 517, 518, 522), (522, 518, 519, 523), (523, 519, 516, 520), (524, 520, 521, 525), (525, 521, 522, 526), (526, 522, 523, 527), (527, 523, 520, 524), (528, 524, 525, 529), (529, 525, 526, 530), (530, 526, 527, 531), (531, 527, 524, 528), (532, 528, 529, 533), (533, 529, 530, 534), (534, 530, 531, 535), (535, 531, 528, 532), (536, 532, 533, 537), (537, 533, 534, 538), (538, 534, 535, 539), (539, 535, 532, 536), (540, 536, 537, 541), (541, 537, 538, 542), (542, 538, 539, 543), (543, 539, 536, 540), (544, 540, 541, 545), (545, 541, 542, 546), (546, 542, 543, 547), (547, 543, 540, 544), (548, 544, 545, 549), (549, 545, 546, 550), (550, 546, 547, 551), (551, 547, 544, 548), (552, 548, 549, 553), (553, 549, 550, 554), (554, 550, 551, 555), (555, 551, 548, 552), (556, 552, 553, 557), (557, 553, 554, 558), (558, 554, 555, 559), (559, 555, 552, 556), (452, 556, 557, 453), (453, 557, 558, 454), (454, 558, 559, 455), (455, 559, 556, 452), (560, 563, 562, 561), (565, 676, 1368, 1367), (568, 560, 561, 569), (569, 561, 562, 570), (570, 562, 563, 571), (571, 563, 560, 568), (572, 568, 569, 573), (573, 569, 570, 574), (574, 570, 571, 575), (575, 571, 568, 572), (576, 572, 573, 577), (577, 573, 574, 578), (578, 574, 575, 579), (579, 575, 572, 576), (580, 576, 577, 581), (581, 577, 578, 582), (582, 578, 579, 583), (583, 579, 576, 580), (584, 580, 581, 585), (585, 581, 582, 586), (586, 582, 583, 587), (587, 583, 580, 584), (588, 584, 585, 589), (589, 585, 586, 590), (590, 586, 587, 591), (591, 587, 584, 588), (592, 588, 589, 593), (593, 589, 590, 594), (594, 590, 591, 595), (595, 591, 588, 592), (596, 592, 593, 597), (597, 593, 594, 598), (598, 594, 595, 599), (599, 595, 592, 596), (600, 596, 597, 601), (601, 597, 598, 602), (602, 598, 599, 603), (603, 599, 596, 600), (604, 600, 601, 605), (605, 601, 602, 606), (606, 602, 603, 607), (607, 603, 600, 604), (608, 604, 605, 609), (609, 605, 606, 610), (610, 606, 607, 611), (611, 607, 604, 608), (612, 608, 609, 613), (613, 609, 610, 614), (614, 610, 611, 615), (615, 611, 608, 612), (616, 612, 613, 617), (617, 613, 614, 618), (618, 614, 615, 619), (619, 615, 612, 616), (620, 616, 617, 621), (621, 617, 618, 622), (622, 618, 619, 623), (623, 619, 616, 620), (624, 620, 621, 625), (625, 621, 622, 626), (626, 622, 623, 627), (627, 623, 620, 624), (628, 624, 625, 629), (629, 625, 626, 630), (630, 626, 627, 631), (631, 627, 624, 628), (632, 628, 629, 633), (633, 629, 630, 634), (634, 630, 631, 635), (635, 631, 628, 632), (636, 632, 633, 637), (637, 633, 634, 638), (638, 634, 635, 639), (639, 635, 632, 636), (640, 636, 637, 641), (641, 637, 638, 642), (642, 638, 639, 643), (643, 639, 636, 640), (644, 640, 641, 645), (645, 641, 642, 646), (646, 642, 643, 647), (647, 643, 640, 644), (648, 644, 645, 649), (649, 645, 646, 650), (650, 646, 647, 651), (651, 647, 644, 648), (652, 648, 649, 653), (653, 649, 650, 654), (654, 650, 651, 655), (655, 651, 648, 652), (656, 652, 653, 657), (657, 653, 654, 658), (658, 654, 655, 659), (659, 655, 652, 656), (660, 656, 657, 661), (661, 657, 658, 662), (662, 658, 659, 663), (663, 659, 656, 660), (664, 660, 661, 665), (665, 661, 662, 666), (666, 662, 663, 667), (667, 663, 660, 664), (668, 664, 665, 669), (669, 665, 666, 670), (670, 666, 667, 671), (671, 667, 664, 668), (564, 668, 669, 565), (565, 669, 670, 566), (566, 670, 671, 567), (567, 671, 668, 564), (672, 675, 674, 673), (789, 1375, 1372, 788), (680, 672, 673, 681), (681, 673, 674, 682), (682, 674, 675, 683), (683, 675, 672, 680), (684, 680, 681, 685), (685, 681, 682, 686), (686, 682, 683, 687), (687, 683, 680, 684), (688, 684, 685, 689), (689, 685, 686, 690), (690, 686, 687, 691), (691, 687, 684, 688), (692, 688, 689, 693), (693, 689, 690, 694), (694, 690, 691, 695), (695, 691, 688, 692), (696, 692, 693, 697), (697, 693, 694, 698), (698, 694, 695, 699), (699, 695, 692, 696), (700, 696, 697, 701), (701, 697, 698, 702), (702, 698, 699, 703), (703, 699, 696, 700), (704, 700, 701, 705), (705, 701, 702, 706), (706, 702, 703, 707), (707, 703, 700, 704), (708, 704, 705, 709), (709, 705, 706, 710), (710, 706, 707, 711), (711, 707, 704, 708), (712, 708, 709, 713), (713, 709, 710, 714), (714, 710, 711, 715), (715, 711, 708, 712), (716, 712, 713, 717), (717, 713, 714, 718), (718, 714, 715, 719), (719, 715, 712, 716), (720, 716, 717, 721), (721, 717, 718, 722), (722, 718, 719, 723), (723, 719, 716, 720), (724, 720, 721, 725), (725, 721, 722, 726), (726, 722, 723, 727), (727, 723, 720, 724), (728, 724, 725, 729), (729, 725, 726, 730), (730, 726, 727, 731), (731, 727, 724, 728), (732, 728, 729, 733), (733, 729, 730, 734), (734, 730, 731, 735), (735, 731, 728, 732), (736, 732, 733, 737), (737, 733, 734, 738), (738, 734, 735, 739), (739, 735, 732, 736), (740, 736, 737, 741), (741, 737, 738, 742), (742, 738, 739, 743), (743, 739, 736, 740), (744, 740, 741, 745), (745, 741, 742, 746), (746, 742, 743, 747), (747, 743, 740, 744), (748, 744, 745, 749), (749, 745, 746, 750), (750, 746, 747, 751), (751, 747, 744, 748), (752, 748, 749, 753), (753, 749, 750, 754), (754, 750, 751, 755), (755, 751, 748, 752), (756, 752, 753, 757), (757, 753, 754, 758), (758, 754, 755, 759), (759, 755, 752, 756), (760, 756, 757, 761), (761, 757, 758, 762), (762, 758, 759, 763), (763, 759, 756, 760), (764, 760, 761, 765), (765, 761, 762, 766), (766, 762, 763, 767), (767, 763, 760, 764), (768, 764, 765, 769), (769, 765, 766, 770), (770, 766, 767, 771), (771, 767, 764, 768), (772, 768, 769, 773), (773, 769, 770, 774), (774, 770, 771, 775), (775, 771, 768, 772), (776, 772, 773, 777), (777, 773, 774, 778), (778, 774, 775, 779), (779, 775, 772, 776), (780, 776, 777, 781), (781, 777, 778, 782), (782, 778, 779, 783), (783, 779, 776, 780), (676, 780, 781, 677), (677, 781, 782, 678), (678, 782, 783, 679), (679, 783, 780, 676), (784, 787, 786, 785), (1358, 1361, 1424, 1423), (792, 784, 785, 793), (793, 785, 786, 794), (794, 786, 787, 795), (795, 787, 784, 792), (796, 792, 793, 797), (797, 793, 794, 798), (798, 794, 795, 799), (799, 795, 792, 796), (800, 796, 797, 801), (801, 797, 798, 802), (802, 798, 799, 803), (803, 799, 796, 800), (804, 800, 801, 805), (805, 801, 802, 806), (806, 802, 803, 807), (807, 803, 800, 804), (808, 804, 805, 809), (809, 805, 806, 810), (810, 806, 807, 811), (811, 807, 804, 808), (812, 808, 809, 813), (813, 809, 810, 814), (814, 810, 811, 815), (815, 811, 808, 812), (816, 812, 813, 817), (817, 813, 814, 818), (818, 814, 815, 819), (819, 815, 812, 816), (820, 816, 817, 821), (821, 817, 818, 822), (822, 818, 819, 823), (823, 819, 816, 820), (824, 820, 821, 825), (825, 821, 822, 826), (826, 822, 823, 827), (827, 823, 820, 824), (828, 824, 825, 829), (829, 825, 826, 830), (830, 826, 827, 831), (831, 827, 824, 828), (832, 828, 829, 833), (833, 829, 830, 834), (834, 830, 831, 835), (835, 831, 828, 832), (836, 832, 833, 837), (837, 833, 834, 838), (838, 834, 835, 839), (839, 835, 832, 836), (840, 836, 837, 841), (841, 837, 838, 842), (842, 838, 839, 843), (843, 839, 836, 840), (844, 840, 841, 845), (845, 841, 842, 846), (846, 842, 843, 847), (847, 843, 840, 844), (848, 844, 845, 849), (849, 845, 846, 850), (850, 846, 847, 851), (851, 847, 844, 848), (852, 848, 849, 853), (853, 849, 850, 854), (854, 850, 851, 855), (855, 851, 848, 852), (856, 852, 853, 857), (857, 853, 854, 858), (858, 854, 855, 859), (859, 855, 852, 856), (860, 856, 857, 861), (861, 857, 858, 862), (862, 858, 859, 863), (863, 859, 856, 860), (864, 860, 861, 865), (865, 861, 862, 866), (866, 862, 863, 867), (867, 863, 860, 864), (868, 864, 865, 869), (869, 865, 866, 870), (870, 866, 867, 871), (871, 867, 864, 868), (872, 868, 869, 873), (873, 869, 870, 874), (874, 870, 871, 875), (875, 871, 868, 872), (876, 872, 873, 877), (877, 873, 874, 878), (878, 874, 875, 879), (879, 875, 872, 876), (880, 876, 877, 881), (881, 877, 878, 882), (882, 878, 879, 883), (883, 879, 876, 880), (884, 880, 881, 885), (885, 881, 882, 886), (886, 882, 883, 887), (887, 883, 880, 884), (888, 884, 885, 889), (889, 885, 886, 890), (890, 886, 887, 891), (891, 887, 884, 888), (892, 888, 889, 893), (893, 889, 890, 894), (894, 890, 891, 895), (895, 891, 888, 892), (788, 892, 893, 789), (789, 893, 894, 790), (790, 894, 895, 791), (791, 895, 892, 788), (896, 899, 898, 897), (567, 1402, 1403, 566), (904, 896, 897, 905), (905, 897, 898, 906), (906, 898, 899, 907), (907, 899, 896, 904), (908, 904, 905, 909), (909, 905, 906, 910), (910, 906, 907, 911), (911, 907, 904, 908), (912, 908, 909, 913), (913, 909, 910, 914), (914, 910, 911, 915), (915, 911, 908, 912), (916, 912, 913, 917), (917, 913, 914, 918), (918, 914, 915, 919), (919, 915, 912, 916), (920, 916, 917, 921), (921, 917, 918, 922), (922, 918, 919, 923), (923, 919, 916, 920), (924, 920, 921, 925), (925, 921, 922, 926), (926, 922, 923, 927), (927, 923, 920, 924), (928, 924, 925, 929), (929, 925, 926, 930), (930, 926, 927, 931), (931, 927, 924, 928), (932, 928, 929, 933), (933, 929, 930, 934), (934, 930, 931, 935), (935, 931, 928, 932), (936, 932, 933, 937), (937, 933, 934, 938), (938, 934, 935, 939), (939, 935, 932, 936), (940, 936, 937, 941), (941, 937, 938, 942), (942, 938, 939, 943), (943, 939, 936, 940), (944, 940, 941, 945), (945, 941, 942, 946), (946, 942, 943, 947), (947, 943, 940, 944), (948, 944, 945, 949), (949, 945, 946, 950), (950, 946, 947, 951), (951, 947, 944, 948), (952, 948, 949, 953), (953, 949, 950, 954), (954, 950, 951, 955), (955, 951, 948, 952), (956, 952, 953, 957), (957, 953, 954, 958), (958, 954, 955, 959), (959, 955, 952, 956), (960, 956, 957, 961), (961, 957, 958, 962), (962, 958, 959, 963), (963, 959, 956, 960), (964, 960, 961, 965), (965, 961, 962, 966), (966, 962, 963, 967), (967, 963, 960, 964), (968, 964, 965, 969), (969, 965, 966, 970), (970, 966, 967, 971), (971, 967, 964, 968), (972, 968, 969, 973), (973, 969, 970, 974), (974, 970, 971, 975), (975, 971, 968, 972), (976, 972, 973, 977), (977, 973, 974, 978), (978, 974, 975, 979), (979, 975, 972, 976), (980, 976, 977, 981), (981, 977, 978, 982), (982, 978, 979, 983), (983, 979, 976, 980), (984, 980, 981, 985), (985, 981, 982, 986), (986, 982, 983, 987), (987, 983, 980, 984), (988, 984, 985, 989), (989, 985, 986, 990), (990, 986, 987, 991), (991, 987, 984, 988), (992, 988, 989, 993), (993, 989, 990, 994), (994, 990, 991, 995), (995, 991, 988, 992), (996, 992, 993, 997), (997, 993, 994, 998), (998, 994, 995, 999), (999, 995, 992, 996), (1000, 996, 997, 1001), (1001, 997, 998, 1002), (1002, 998, 999, 1003), (1003, 999, 996, 1000), (1004, 1000, 1001, 1005), (1005, 1001, 1002, 1006), (1006, 1002, 1003, 1007), (1007, 1003, 1000, 1004), (900, 1004, 1005, 901), (901, 1005, 1006, 902), (902, 1006, 1007, 903), (903, 1007, 1004, 900), (1008, 1011, 1010, 1009), (1370, 1429, 1428, 1369), (1016, 1008, 1009, 1017), (1017, 1009, 1010, 1018), (1018, 1010, 1011, 1019), (1019, 1011, 1008, 1016), (1020, 1016, 1017, 1021), (1021, 1017, 1018, 1022), (1022, 1018, 1019, 1023), (1023, 1019, 1016, 1020), (1024, 1020, 1021, 1025), (1025, 1021, 1022, 1026), (1026, 1022, 1023, 1027), (1027, 1023, 1020, 1024), (1028, 1024, 1025, 1029), (1029, 1025, 1026, 1030), (1030, 1026, 1027, 1031), (1031, 1027, 1024, 1028), (1032, 1028, 1029, 1033), (1033, 1029, 1030, 1034), (1034, 1030, 1031, 1035), (1035, 1031, 1028, 1032), (1036, 1032, 1033, 1037), (1037, 1033, 1034, 1038), (1038, 1034, 1035, 1039), (1039, 1035, 1032, 1036), (1040, 1036, 1037, 1041), (1041, 1037, 1038, 1042), (1042, 1038, 1039, 1043), (1043, 1039, 1036, 1040), (1044, 1040, 1041, 1045), (1045, 1041, 1042, 1046), (1046, 1042, 1043, 1047), (1047, 1043, 1040, 1044), (1048, 1044, 1045, 1049), (1049, 1045, 1046, 1050), (1050, 1046, 1047, 1051), (1051, 1047, 1044, 1048), (1052, 1048, 1049, 1053), (1053, 1049, 1050, 1054), (1054, 1050, 1051, 1055), (1055, 1051, 1048, 1052), (1056, 1052, 1053, 1057), (1057, 1053, 1054, 1058), (1058, 1054, 1055, 1059), (1059, 1055, 1052, 1056), (1060, 1056, 1057, 1061), (1061, 1057, 1058, 1062), (1062, 1058, 1059, 1063), (1063, 1059, 1056, 1060), (1064, 1060, 1061, 1065), (1065, 1061, 1062, 1066), (1066, 1062, 1063, 1067), (1067, 1063, 1060, 1064), (1068, 1064, 1065, 1069), (1069, 1065, 1066, 1070), (1070, 1066, 1067, 1071), (1071, 1067, 1064, 1068), (1072, 1068, 1069, 1073), (1073, 1069, 1070, 1074), (1074, 1070, 1071, 1075), (1075, 1071, 1068, 1072), (1076, 1072, 1073, 1077), (1077, 1073, 1074, 1078), (1078, 1074, 1075, 1079), (1079, 1075, 1072, 1076), (1080, 1076, 1077, 1081), (1081, 1077, 1078, 1082), (1082, 1078, 1079, 1083), (1083, 1079, 1076, 1080), (1084, 1080, 1081, 1085), (1085, 1081, 1082, 1086), (1086, 1082, 1083, 1087), (1087, 1083, 1080, 1084), (1088, 1084, 1085, 1089), (1089, 1085, 1086, 1090), (1090, 1086, 1087, 1091), (1091, 1087, 1084, 1088), (1092, 1088, 1089, 1093), (1093, 1089, 1090, 1094), (1094, 1090, 1091, 1095), (1095, 1091, 1088, 1092), (1096, 1092, 1093, 1097), (1097, 1093, 1094, 1098), (1098, 1094, 1095, 1099), (1099, 1095, 1092, 1096), (1100, 1096, 1097, 1101), (1101, 1097, 1098, 1102), (1102, 1098, 1099, 1103), (1103, 1099, 1096, 1100), (1104, 1100, 1101, 1105), (1105, 1101, 1102, 1106), (1106, 1102, 1103, 1107), (1107, 1103, 1100, 1104), (1108, 1104, 1105, 1109), (1109, 1105, 1106, 1110), (1110, 1106, 1107, 1111), (1111, 1107, 1104, 1108), (1112, 1108, 1109, 1113), (1113, 1109, 1110, 1114), (1114, 1110, 1111, 1115), (1115, 1111, 1108, 1112), (1116, 1112, 1113, 1117), (1117, 1113, 1114, 1118), (1118, 1114, 1115, 1119), (1119, 1115, 1112, 1116), (1012, 1116, 1117, 1013), (1013, 1117, 1118, 1014), (1014, 1118, 1119, 1015), (1015, 1119, 1116, 1012), (1120, 1123, 1122, 1121), (229, 1355, 1352, 228), (1128, 1120, 1121, 1129), (1129, 1121, 1122, 1130), (1130, 1122, 1123, 1131), (1131, 1123, 1120, 1128), (1132, 1128, 1129, 1133), (1133, 1129, 1130, 1134), (1134, 1130, 1131, 1135), (1135, 1131, 1128, 1132), (1136, 1132, 1133, 1137), (1137, 1133, 1134, 1138), (1138, 1134, 1135, 1139), (1139, 1135, 1132, 1136), (1140, 1136, 1137, 1141), (1141, 1137, 1138, 1142), (1142, 1138, 1139, 1143), (1143, 1139, 1136, 1140), (1144, 1140, 1141, 1145), (1145, 1141, 1142, 1146), (1146, 1142, 1143, 1147), (1147, 1143, 1140, 1144), (1148, 1144, 1145, 1149), (1149, 1145, 1146, 1150), (1150, 1146, 1147, 1151), (1151, 1147, 1144, 1148), (1152, 1148, 1149, 1153), (1153, 1149, 1150, 1154), (1154, 1150, 1151, 1155), (1155, 1151, 1148, 1152), (1156, 1152, 1153, 1157), (1157, 1153, 1154, 1158), (1158, 1154, 1155, 1159), (1159, 1155, 1152, 1156), (1160, 1156, 1157, 1161), (1161, 1157, 1158, 1162), (1162, 1158, 1159, 1163), (1163, 1159, 1156, 1160), (1164, 1160, 1161, 1165), (1165, 1161, 1162, 1166), (1166, 1162, 1163, 1167), (1167, 1163, 1160, 1164), (1168, 1164, 1165, 1169), (1169, 1165, 1166, 1170), (1170, 1166, 1167, 1171), (1171, 1167, 1164, 1168), (1172, 1168, 1169, 1173), (1173, 1169, 1170, 1174), (1174, 1170, 1171, 1175), (1175, 1171, 1168, 1172), (1176, 1172, 1173, 1177), (1177, 1173, 1174, 1178), (1178, 1174, 1175, 1179), (1179, 1175, 1172, 1176), (1180, 1176, 1177, 1181), (1181, 1177, 1178, 1182), (1182, 1178, 1179, 1183), (1183, 1179, 1176, 1180), (1184, 1180, 1181, 1185), (1185, 1181, 1182, 1186), (1186, 1182, 1183, 1187), (1187, 1183, 1180, 1184), (1188, 1184, 1185, 1189), (1189, 1185, 1186, 1190), (1190, 1186, 1187, 1191), (1191, 1187, 1184, 1188), (1192, 1188, 1189, 1193), (1193, 1189, 1190, 1194), (1194, 1190, 1191, 1195), (1195, 1191, 1188, 1192), (1196, 1192, 1193, 1197), (1197, 1193, 1194, 1198), (1198, 1194, 1195, 1199), (1199, 1195, 1192, 1196), (1200, 1196, 1197, 1201), (1201, 1197, 1198, 1202), (1202, 1198, 1199, 1203), (1203, 1199, 1196, 1200), (1204, 1200, 1201, 1205), (1205, 1201, 1202, 1206), (1206, 1202, 1203, 1207), (1207, 1203, 1200, 1204), (1208, 1204, 1205, 1209), (1209, 1205, 1206, 1210), (1210, 1206, 1207, 1211), (1211, 1207, 1204, 1208), (1212, 1208, 1209, 1213), (1213, 1209, 1210, 1214), (1214, 1210, 1211, 1215), (1215, 1211, 1208, 1212), (1216, 1212, 1213, 1217), (1217, 1213, 1214, 1218), (1218, 1214, 1215, 1219), (1219, 1215, 1212, 1216), (1220, 1216, 1217, 1221), (1221, 1217, 1218, 1222), (1222, 1218, 1219, 1223), (1223, 1219, 1216, 1220), (1224, 1220, 1221, 1225), (1225, 1221, 1222, 1226), (1226, 1222, 1223, 1227), (1227, 1223, 1220, 1224), (1228, 1224, 1225, 1229), (1229, 1225, 1226, 1230), (1230, 1226, 1227, 1231), (1231, 1227, 1224, 1228), (1124, 1228, 1229, 1125), (1125, 1229, 1230, 1126), (1126, 1230, 1231, 1127), (1127, 1231, 1228, 1124), (1232, 1235, 1234, 1233), (791, 678, 1405, 1406), (1240, 1232, 1233, 1241), (1241, 1233, 1234, 1242), (1242, 1234, 1235, 1243), (1243, 1235, 1232, 1240), (1244, 1240, 1241, 1245), (1245, 1241, 1242, 1246), (1246, 1242, 1243, 1247), (1247, 1243, 1240, 1244), (1248, 1244, 1245, 1249), (1249, 1245, 1246, 1250), (1250, 1246, 1247, 1251), (1251, 1247, 1244, 1248), (1252, 1248, 1249, 1253), (1253, 1249, 1250, 1254), (1254, 1250, 1251, 1255), (1255, 1251, 1248, 1252), (1256, 1252, 1253, 1257), (1257, 1253, 1254, 1258), (1258, 1254, 1255, 1259), (1259, 1255, 1252, 1256), (1260, 1256, 1257, 1261), (1261, 1257, 1258, 1262), (1262, 1258, 1259, 1263), (1263, 1259, 1256, 1260), (1264, 1260, 1261, 1265), (1265, 1261, 1262, 1266), (1266, 1262, 1263, 1267), (1267, 1263, 1260, 1264), (1268, 1264, 1265, 1269), (1269, 1265, 1266, 1270), (1270, 1266, 1267, 1271), (1271, 1267, 1264, 1268), (1272, 1268, 1269, 1273), (1273, 1269, 1270, 1274), (1274, 1270, 1271, 1275), (1275, 1271, 1268, 1272), (1276, 1272, 1273, 1277), (1277, 1273, 1274, 1278), (1278, 1274, 1275, 1279), (1279, 1275, 1272, 1276), (1280, 1276, 1277, 1281), (1281, 1277, 1278, 1282), (1282, 1278, 1279, 1283), (1283, 1279, 1276, 1280), (1284, 1280, 1281, 1285), (1285, 1281, 1282, 1286), (1286, 1282, 1283, 1287), (1287, 1283, 1280, 1284), (1288, 1284, 1285, 1289), (1289, 1285, 1286, 1290), (1290, 1286, 1287, 1291), (1291, 1287, 1284, 1288), (1292, 1288, 1289, 1293), (1293, 1289, 1290, 1294), (1294, 1290, 1291, 1295), (1295, 1291, 1288, 1292), (1296, 1292, 1293, 1297), (1297, 1293, 1294, 1298), (1298, 1294, 1295, 1299), (1299, 1295, 1292, 1296), (1300, 1296, 1297, 1301), (1301, 1297, 1298, 1302), (1302, 1298, 1299, 1303), (1303, 1299, 1296, 1300), (1304, 1300, 1301, 1305), (1305, 1301, 1302, 1306), (1306, 1302, 1303, 1307), (1307, 1303, 1300, 1304), (1308, 1304, 1305, 1309), (1309, 1305, 1306, 1310), (1310, 1306, 1307, 1311), (1311, 1307, 1304, 1308), (1312, 1308, 1309, 1313), (1313, 1309, 1310, 1314), (1314, 1310, 1311, 1315), (1315, 1311, 1308, 1312), (1316, 1312, 1313, 1317), (1317, 1313, 1314, 1318), (1318, 1314, 1315, 1319), (1319, 1315, 1312, 1316), (1320, 1316, 1317, 1321), (1321, 1317, 1318, 1322), (1322, 1318, 1319, 1323), (1323, 1319, 1316, 1320), (1324, 1320, 1321, 1325), (1325, 1321, 1322, 1326), (1326, 1322, 1323, 1327), (1327, 1323, 1320, 1324), (1328, 1324, 1325, 1329), (1329, 1325, 1326, 1330), (1330, 1326, 1327, 1331), (1331, 1327, 1324, 1328), (1332, 1328, 1329, 1333), (1333, 1329, 1330, 1334), (1334, 1330, 1331, 1335), (1335, 1331, 1328, 1332), (1336, 1332, 1333, 1337), (1337, 1333, 1334, 1338), (1338, 1334, 1335, 1339), (1339, 1335, 1332, 1336), (1340, 1336, 1337, 1341), (1341, 1337, 1338, 1342), (1342, 1338, 1339, 1343), (1343, 1339, 1336, 1340), (1236, 1340, 1341, 1237), (1237, 1341, 1342, 1238), (1238, 1342, 1343, 1239), (1239, 1343, 1340, 1236), (231, 118, 1395, 1396), (7, 1392, 1393, 6), (1237, 4, 1344, 1391), (901, 1379, 1376, 900), (1382, 1385, 1436, 1435), (5, 116, 1348, 1347), (453, 1363, 1360, 452), (1382, 1435, 1434, 1381), (677, 788, 1372, 1371), (1127, 1412, 1413, 1126), (1125, 1387, 1384, 1124), (117, 228, 1352, 1351), (1345, 1344, 1347, 1346), (1349, 1348, 1351, 1350), (1353, 1352, 1355, 1354), (1357, 1356, 1359, 1358), (1361, 1360, 1363, 1362), (1365, 1364, 1367, 1366), (1369, 1368, 1371, 1370), (1373, 1372, 1375, 1374), (1377, 1376, 1379, 1378), (1381, 1380, 1383, 1382), (1385, 1384, 1387, 1386), (1389, 1388, 1391, 1390), (1366, 1367, 1368, 1369), (1362, 1363, 1364, 1365), (1360, 1361, 1358, 1359), (1356, 1357, 1354, 1355), (1350, 1351, 1352, 1353), (1346, 1347, 1348, 1349), (1390, 1391, 1344, 1345), (1388, 1389, 1386, 1387), (1382, 1383, 1384, 1385), (1380, 1381, 1378, 1379), (1374, 1375, 1376, 1377), (1370, 1371, 1372, 1373), (1362, 1365, 1426, 1425), (791, 1406, 1407, 790), (453, 564, 1364, 1363), (565, 1367, 1364, 564), (903, 790, 1407, 1408), (1013, 1124, 1384, 1383), (1013, 1383, 1380, 1012), (1354, 1421, 1420, 1353), (343, 230, 1397, 1398), (341, 452, 1360, 1359), (341, 1359, 1356, 340), (1386, 1389, 1438, 1437), (901, 1012, 1380, 1379), (231, 1396, 1397, 230), (1366, 1369, 1428, 1427), (1366, 1427, 1426, 1365), (229, 340, 1356, 1355), (1015, 902, 1409, 1410), (117, 1351, 1348, 116), (789, 900, 1376, 1375), (1390, 1345, 1416, 1439), (455, 342, 1399, 1400), (677, 1371, 1368, 676), (1378, 1433, 1432, 1377), (230, 343, 340, 229), (118, 231, 228, 117), (6, 119, 116, 5), (4, 1237, 1238, 7), (1126, 1239, 1236, 1125), (1014, 1127, 1124, 1013), (902, 1015, 1012, 901), (790, 903, 900, 789), (678, 791, 788, 677), (566, 679, 676, 565), (454, 567, 564, 453), (342, 455, 452, 341), (1394, 1442, 1443, 1395), (1417, 1418, 1466, 1465), (1400, 1399, 1447, 1448), (1423, 1471, 1470, 1422), (1392, 1440, 1441, 1393), (1419, 1420, 1468, 1467), (1402, 1401, 1449, 1450), (1421, 1469, 1468, 1420), (1421, 1422, 1470, 1469), (1404, 1403, 1451, 1452), (1419, 1467, 1466, 1418), (1423, 1424, 1472, 1471), (1414, 1462, 1463, 1415), (1417, 1465, 1464, 1416), (1425, 1426, 1474, 1473), (1412, 1460, 1461, 1413), (1406, 1405, 1453, 1454), (1427, 1428, 1476, 1475), (1410, 1458, 1459, 1411), (1408, 1407, 1455, 1456), (1439, 1487, 1486, 1438), (1408, 1456, 1457, 1409), (1410, 1409, 1457, 1458), (1437, 1485, 1484, 1436), (119, 6, 1393, 1394), (1358, 1423, 1422, 1357), (1354, 1357, 1422, 1421), (343, 1398, 1399, 342), (1386, 1437, 1436, 1385), (1374, 1377, 1432, 1431), (1346, 1417, 1416, 1345), (1374, 1431, 1430, 1373), (1239, 1414, 1415, 1238), (1350, 1353, 1420, 1419), (7, 1238, 1415, 1392), (119, 1394, 1395, 118), (679, 566, 1403, 1404), (1370, 1373, 1430, 1429), (1239, 1126, 1413, 1414), (1362, 1425, 1424, 1361), (679, 1404, 1405, 678), (1346, 1349, 1418, 1417), (1015, 1410, 1411, 1014), (1390, 1439, 1438, 1389), (567, 454, 1401, 1402), (1350, 1419, 1418, 1349), (1127, 1014, 1411, 1412), (455, 1400, 1401, 454), (1452, 1451, 1499, 1500), (1467, 1515, 1514, 1466), (1471, 1472, 1520, 1519), (1462, 1510, 1511, 1463), (1465, 1513, 1512, 1464), (1473, 1474, 1522, 1521), (1460, 1508, 1509, 1461), (1454, 1453, 1501, 1502), (1475, 1476, 1524, 1523), (1458, 1506, 1507, 1459), (1456, 1455, 1503, 1504), (1487, 1535, 1534, 1486), (1456, 1504, 1505, 1457), (1458, 1457, 1505, 1506), (1485, 1533, 1532, 1484), (1454, 1502, 1503, 1455), (1477, 1478, 1526, 1525), (1460, 1459, 1507, 1508), (1483, 1531, 1530, 1482), (1452, 1500, 1501, 1453), (1479, 1480, 1528, 1527), (1462, 1461, 1509, 1510), (1481, 1529, 1528, 1480), (1450, 1498, 1499, 1451), (1425, 1473, 1472, 1424), (1398, 1397, 1445, 1446), (1439, 1416, 1464, 1487), (1396, 1444, 1445, 1397), (1427, 1475, 1474, 1426), (1396, 1395, 1443, 1444), (1437, 1438, 1486, 1485), (1398, 1446, 1447, 1399), (1429, 1477, 1476, 1428), (1394, 1393, 1441, 1442), (1435, 1436, 1484, 1483), (1400, 1448, 1449, 1401), (1431, 1479, 1478, 1430), (1392, 1415, 1463, 1440), (1433, 1434, 1482, 1481), (1402, 1450, 1451, 1403), (1433, 1481, 1480, 1432), (1414, 1413, 1461, 1462), (1431, 1432, 1480, 1479), (1404, 1452, 1453, 1405), (1435, 1483, 1482, 1434), (1412, 1411, 1459, 1460), (1429, 1430, 1478, 1477), (1406, 1454, 1455, 1407), (1506, 1554, 1555, 1507), (1504, 1503, 1551, 1552), (1535, 1583, 1582, 1534), (1504, 1552, 1553, 1505), (1506, 1505, 1553, 1554), (1533, 1581, 1580, 1532), (1502, 1550, 1551, 1503), (1525, 1526, 1574, 1573), (1508, 1507, 1555, 1556), (1531, 1579, 1578, 1530), (1500, 1548, 1549, 1501), (1527, 1528, 1576, 1575), (1510, 1509, 1557, 1558), (1529, 1577, 1576, 1528), (1498, 1546, 1547, 1499), (1529, 1530, 1578, 1577), (1488, 1511, 1559, 1536), (1527, 1575, 1574, 1526), (1496, 1544, 1545, 1497), (1531, 1532, 1580, 1579), (1490, 1489, 1537, 1538), (1525, 1573, 1572, 1524), (1494, 1542, 1543, 1495), (1533, 1534, 1582, 1581), (1469, 1470, 1518, 1517), (1469, 1517, 1516, 1468), (1450, 1449, 1497, 1498), (1467, 1468, 1516, 1515), (1440, 1488, 1489, 1441), (1471, 1519, 1518, 1470), (1448, 1447, 1495, 1496), (1465, 1466, 1514, 1513), (1442, 1490, 1491, 1443), (1473, 1521, 1520, 1472), (1446, 1445, 1493, 1494), (1487, 1464, 1512, 1535), (1444, 1492, 1493, 1445), (1475, 1523, 1522, 1474), (1444, 1443, 1491, 1492), (1485, 1486, 1534, 1533), (1446, 1494, 1495, 1447), (1477, 1525, 1524, 1476), (1442, 1441, 1489, 1490), (1483, 1484, 1532, 1531), (1448, 1496, 1497, 1449), (1479, 1527, 1526, 1478), (1440, 1463, 1511, 1488), (1481, 1482, 1530, 1529), (1579, 1627, 1626, 1578), (1548, 1596, 1597, 1549), (1575, 1576, 1624, 1623), (1558, 1557, 1605, 1606), (1577, 1625, 1624, 1576), (1546, 1594, 1595, 1547), (1577, 1578, 1626, 1625), (1536, 1559, 1607, 1584), (1575, 1623, 1622, 1574), (1544, 1592, 1593, 1545), (1579, 1580, 1628, 1627), (1538, 1537, 1585, 1586), (1573, 1621, 1620, 1572), (1542, 1590, 1591, 1543), (1581, 1582, 1630, 1629), (1540, 1539, 1587, 1588), (1571, 1619, 1618, 1570), (1540, 1588, 1589, 1541), (1583, 1560, 1608, 1631), (1542, 1541, 1589, 1590), (1569, 1617, 1616, 1568), (1538, 1586, 1587, 1539), (1561, 1562, 1610, 1609), (1544, 1543, 1591, 1592), (1523, 1524, 1572, 1571), (1502, 1501, 1549, 1550), (1508, 1556, 1557, 1509), (1521, 1522, 1570, 1569), (1513, 1561, 1560, 1512), (1510, 1558, 1559, 1511), (1519, 1520, 1568, 1567), (1515, 1563, 1562, 1514), (1500, 1499, 1547, 1548), (1517, 1518, 1566, 1565), (1517, 1565, 1564, 1516), (1498, 1497, 1545, 1546), (1515, 1516, 1564, 1563), (1488, 1536, 1537, 1489), (1519, 1567, 1566, 1518), (1496, 1495, 1543, 1544), (1513, 1514, 1562, 1561), (1490, 1538, 1539, 1491), (1521, 1569, 1568, 1520), (1494, 1493, 1541, 1542), (1535, 1512, 1560, 1583), (1492, 1540, 1541, 1493), (1523, 1571, 1570, 1522), (1492, 1491, 1539, 1540), (1584, 1607, 1655, 1632), (1623, 1671, 1670, 1622), (1592, 1640, 1641, 1593), (1627, 1628, 1676, 1675), (1586, 1585, 1633, 1634), (1621, 1669, 1668, 1620), (1590, 1638, 1639, 1591), (1629, 1630, 1678, 1677), (1588, 1587, 1635, 1636), (1619, 1667, 1666, 1618), (1588, 1636, 1637, 1589), (1631, 1608, 1656, 1679), (1590, 1589, 1637, 1638), (1617, 1665, 1664, 1616), (1586, 1634, 1635, 1587), (1609, 1610, 1658, 1657), (1592, 1591, 1639, 1640), (1615, 1663, 1662, 1614), (1584, 1632, 1633, 1585), (1611, 1612, 1660, 1659), (1594, 1593, 1641, 1642), (1613, 1661, 1660, 1612), (1613, 1614, 1662, 1661), (1596, 1595, 1643, 1644), (1556, 1555, 1603, 1604), (1573, 1574, 1622, 1621), (1550, 1598, 1599, 1551), (1581, 1629, 1628, 1580), (1554, 1553, 1601, 1602), (1552, 1600, 1601, 1553), (1583, 1631, 1630, 1582), (1552, 1551, 1599, 1600), (1554, 1602, 1603, 1555), (1571, 1572, 1620, 1619), (1550, 1549, 1597, 1598), (1556, 1604, 1605, 1557), (1569, 1570, 1618, 1617), (1561, 1609, 1608, 1560), (1558, 1606, 1607, 1559), (1567, 1568, 1616, 1615), (1563, 1611, 1610, 1562), (1548, 1547, 1595, 1596), (1565, 1566, 1614, 1613), (1565, 1613, 1612, 1564), (1546, 1545, 1593, 1594), (1563, 1564, 1612, 1611), (1536, 1584, 1585, 1537), (1567, 1615, 1614, 1566), (1673, 1692, 1683, 1672), (1673, 1674, 1701, 1692), (1671, 1686, 1696, 1670), (1675, 1676, 1691, 1682), (1669, 1685, 1694, 1668), (1677, 1678, 1699, 1689), (1667, 1684, 1698, 1666), (1679, 1656, 1704, 1688), (1665, 1700, 1690, 1664), (1657, 1658, 1695, 1681), (1663, 1697, 1687, 1662), (1659, 1660, 1693, 1702), (1661, 1703, 1693, 1660), (1625, 1626, 1674, 1673), (1594, 1642, 1643, 1595), (1625, 1673, 1672, 1624), (1606, 1605, 1653, 1654), (1623, 1624, 1672, 1671), (1596, 1644, 1645, 1597), (1627, 1675, 1674, 1626), (1604, 1603, 1651, 1652), (1621, 1622, 1670, 1669), (1598, 1646, 1647, 1599), (1629, 1677, 1676, 1628), (1602, 1601, 1649, 1650), (1600, 1648, 1649, 1601), (1631, 1679, 1678, 1630), (1600, 1599, 1647, 1648), (1602, 1650, 1651, 1603), (1619, 1620, 1668, 1667), (1598, 1597, 1645, 1646), (1604, 1652, 1653, 1605), (1617, 1618, 1666, 1665), (1609, 1657, 1656, 1608), (1606, 1654, 1655, 1607), (1615, 1616, 1664, 1663), (1611, 1659, 1658, 1610), (1671, 1672, 1683, 1686), (1675, 1682, 1701, 1674), (1669, 1670, 1696, 1685), (1677, 1689, 1691, 1676), (1679, 1688, 1699, 1678), (1667, 1668, 1694, 1684), (1665, 1666, 1698, 1700), (1657, 1681, 1704, 1656), (1663, 1664, 1690, 1697), (1659, 1702, 1695, 1658), (1661, 1662, 1687, 1703), (1701, 1726, 1709, 1692), (1683, 1707, 1708, 1686), (1692, 1709, 1707, 1683), (1702, 1716, 1721, 1695), (1694, 1720, 1717, 1684), (1697, 1712, 1710, 1687), (1684, 1717, 1723, 1698), (1699, 1724, 1725, 1689), (1687, 1710, 1711, 1703), (1698, 1723, 1705, 1700), (1700, 1705, 1713, 1690), (1685, 1727, 1720, 1694), (1689, 1725, 1715, 1691), (1693, 1718, 1716, 1702), (1704, 1728, 1719, 1688), (1691, 1715, 1706, 1682), (1690, 1713, 1712, 1697), (1696, 1722, 1727, 1685), (1686, 1708, 1722, 1696), (1681, 1714, 1728, 1704), (1688, 1719, 1724, 1699), (1682, 1706, 1726, 1701), (1703, 1711, 1718, 1693), (1695, 1721, 1714, 1681), (1711, 1680, 1718), (1722, 1680, 1727), (1725, 1680, 1715), (1720, 1680, 1717), (1719, 1680, 1724), (1713, 1680, 1712), (1723, 1680, 1705), (1709, 1680, 1707), (1721, 1680, 1714), (1708, 1680, 1722), (1728, 1680, 1719), (1727, 1680, 1720), (1717, 1680, 1723), (1707, 1680, 1708), (1706, 1680, 1726), (1716, 1680, 1721), (1714, 1680, 1728), (1715, 1680, 1706), (1710, 1680, 1711), (1726, 1680, 1709), (1718, 1680, 1716), (1705, 1680, 1713), (1724, 1680, 1725), (1712, 1680, 1710)])
me_cylinder_003.polygons.foreach_set('use_smooth', [True] * 1728)
me_cylinder_003.use_remesh_preserve_volume = False
me_cylinder_003.use_remesh_preserve_attributes = False
me_cylinder_003.use_mirror_vertex_groups = False
me_cylinder_003.update()

# ---- objects
ob_towercaparrowhead = bpy.data.objects.new('TowerCapArrowhead', me_cylinder_001)
ob_towercaparrowhead_001 = bpy.data.objects.new('TowerCapArrowhead.001', me_cylinder_003)

# ---- transforms, parenting, visibility, modifiers, constraints
ob_towercaparrowhead.location = (0.0, 0.0, 1.0)
ob_towercaparrowhead.lineart.crease_threshold = 0.0
_m = ob_towercaparrowhead.modifiers.new('Mirror', 'MIRROR')
_m = ob_towercaparrowhead.modifiers.new('Mirror.001', 'MIRROR')
_m.use_axis = (False, True, False)
_m = ob_towercaparrowhead.modifiers.new('Solidify', 'SOLIDIFY')
_m.thickness = 0.26
_m.thickness_clamp = 1.0
_m.nonmanifold_thickness_mode = 'FIXED'
_m.nonmanifold_merge_threshold = 0.0003
ob_towercaparrowhead_001.location = (0.0, 0.0, 1.0)
ob_towercaparrowhead_001.lineart.crease_threshold = 0.0
_m = ob_towercaparrowhead_001.modifiers.new('Solidify', 'SOLIDIFY')
_m.thickness = -0.03
_m.nonmanifold_thickness_mode = 'FIXED'
_m.nonmanifold_merge_threshold = 0.0003

# ---- collection membership
col_collection.objects.link(ob_towercaparrowhead)
col_collection.objects.link(ob_towercaparrowhead_001)

# ---- scene / render settings (as saved in the file)
scene.frame_start = 1; scene.frame_end = 250; scene.frame_set(1)
scene.render.engine = 'BLENDER_EEVEE_NEXT'
scene.cycles.use_denoising = False
scene.cycles.samples = 128
scene.cycles.sampling_pattern = 'TABULATED_SOBOL'
scene.cycles.use_adaptive_sampling = False
scene.cycles.use_light_tree = False
scene.view_settings.view_transform = 'Filmic'
bpy.context.view_layer.update()

# ---- added for rendering (the .blend has no active camera and no usable light): camera, sun
cam_auto = bpy.data.cameras.new('AutoCamera')
cam_auto.lens = 50.0
cam_auto.sensor_width = 36.0
cam_auto.clip_end = 1000.0
ob_auto_camera = bpy.data.objects.new('AutoCamera', cam_auto)
scene.collection.objects.link(ob_auto_camera)
ob_auto_camera.location = (11.7662, -14.1193, 12.516)
ob_auto_camera.rotation_euler = (1.09748, -7.21219e-08, 0.694738)
scene.camera = ob_auto_camera
light_auto_sun = bpy.data.lights.new('AutoSun', 'SUN')
light_auto_sun.energy = 3.0
light_auto_sun.angle = 0.0523599
ob_auto_sun = bpy.data.objects.new('AutoSun', light_auto_sun)
scene.collection.objects.link(ob_auto_sun)
ob_auto_sun.rotation_euler = (0.872665, 0.174533, 0.523599)
bpy.context.view_layer.update()
